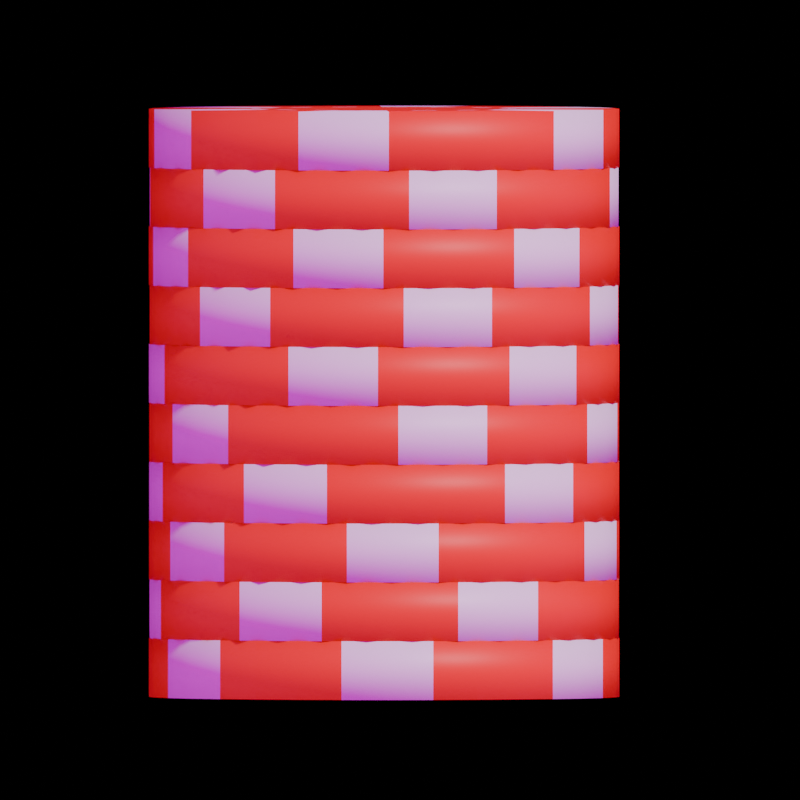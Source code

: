 # Source: Poker_Chip.blend  (saved by Blender 4.0.36; exported with 4.5.12 LTS)
import bpy
from mathutils import Matrix  # noqa: F401  (used for matrix-valued properties, if any)

bpy.ops.wm.read_factory_settings(use_empty=True)
scene = bpy.context.scene
scene.name = 'Scene'

# ---- collections
col_collection = bpy.data.collections.new('Collection'); scene.collection.children.link(col_collection)

# ---- images (referenced by path relative to the original .blend; pixels are not part of the script)
import os
ASSET_DIR = os.environ.get("B2B_ASSET_DIR", "")  # directory of the original .blend (textures are referenced by path, not embedded)
HERE = os.path.dirname(os.path.abspath(__file__))  # packed textures are extracted next to this script under _unpacked/

def load_image(name, relpath, width, height, colorspace="sRGB"):
    """Load a texture the original file referenced (path relative to the .blend, or extracted next to this script)."""
    p = next((c for c in (os.path.join(HERE, relpath), os.path.join(ASSET_DIR, relpath)) if relpath and os.path.exists(c)), "")
    if p:
        img = bpy.data.images.load(p, check_existing=True)
        img.name = name
    else:  # same state as the original file: an image datablock whose file is absent (Cycles renders it pink)
        img = bpy.data.images.new(name, width, height)
        img.source = "FILE"
        img.filepath = "//" + (relpath or name)
    img.colorspace_settings.name = colorspace
    return img
img_poker_chip_texture = load_image('Poker Chip Texture', 'Poker Chip Texture.png', 1024, 1024, 'sRGB')
img_resting_place_4k_exr = load_image('resting_place_4k.exr', 'resting_place_4k.exr', 1024, 1024, 'Linear Rec.709')

# ---- materials (node trees are filled in below, after node groups)
mat_pokerchipmain = bpy.data.materials.new('PokerChipMain')
mat_pokerchipmain.use_transparent_shadow = False
mat_pokerchipaccent = bpy.data.materials.new('PokerChipAccent')
mat_pokerchipaccent.use_transparent_shadow = False
mat_material_001 = bpy.data.materials.new('Material.001')
mat_material_001.use_transparent_shadow = False

# ---- material node trees
mat_pokerchipmain.use_nodes = True; mat_pokerchipmain.node_tree.nodes.clear()
_N = mat_pokerchipmain.node_tree.nodes; _L = mat_pokerchipmain.node_tree.links
n0 = _N.new('ShaderNodeBsdfPrincipled'); n0.name = 'Principled BSDF'; n0.location = (10, 300)
n0.inputs[0].default_value = (0.8002, 0.00346, 0.0, 1.0)
n0.inputs[3].default_value = 1.45
n1 = _N.new('ShaderNodeOutputMaterial'); n1.name = 'Material Output'; n1.location = (300, 300)
n2 = _N.new('ShaderNodeTexImage'); n2.name = 'Image Texture'; n2.location = (-425, 359)
n2.image = img_poker_chip_texture
_L.new(n0.outputs[0], n1.inputs[0])
n1.is_active_output = True
mat_pokerchipaccent.use_nodes = True; mat_pokerchipaccent.node_tree.nodes.clear()
_N = mat_pokerchipaccent.node_tree.nodes; _L = mat_pokerchipaccent.node_tree.links
n0 = _N.new('ShaderNodeBsdfPrincipled'); n0.name = 'Principled BSDF'; n0.location = (10, 300)
n0.inputs[3].default_value = 1.45
n1 = _N.new('ShaderNodeOutputMaterial'); n1.name = 'Material Output'; n1.location = (300, 300)
n2 = _N.new('ShaderNodeTexImage'); n2.name = 'Image Texture'; n2.location = (-546, 241)
n2.image = img_poker_chip_texture
_L.new(n0.outputs[0], n1.inputs[0])
n1.is_active_output = True
mat_material_001.use_nodes = True; mat_material_001.node_tree.nodes.clear()
_N = mat_material_001.node_tree.nodes; _L = mat_material_001.node_tree.links
n0 = _N.new('ShaderNodeOutputMaterial'); n0.name = 'Material Output'; n0.location = (300, 300)
n1 = _N.new('ShaderNodeEmission'); n1.name = 'Emission'; n1.location = (10, 300)
n1.inputs[0].default_value = (0.0, 0.0, 0.0, 1.0)
_L.new(n1.outputs[0], n0.inputs[0])
n0.is_active_output = True

# ---- world
world_world = bpy.data.worlds.new('World'); scene.world = world_world
world_world.use_nodes = True; world_world.node_tree.nodes.clear()
_N = world_world.node_tree.nodes; _L = world_world.node_tree.links
n0 = _N.new('ShaderNodeOutputWorld'); n0.name = 'World Output'; n0.location = (300, 300)
n1 = _N.new('ShaderNodeBackground'); n1.name = 'Background'; n1.location = (10, 300)
n2 = _N.new('ShaderNodeTexEnvironment'); n2.name = 'Environment Texture'; n2.location = (-385, 312)
n2.image = img_resting_place_4k_exr
_L.new(n1.outputs[0], n0.inputs[0])
_L.new(n2.outputs[0], n1.inputs[0])
n0.is_active_output = True
world_world.color = (0.05088, 0.05088, 0.05088)
world_world.use_sun_shadow = False
world_world.sun_shadow_jitter_overblur = 0.0

# ---- cameras
cam_camera = bpy.data.cameras.new('Camera')
cam_camera.type = 'ORTHO'
cam_camera.ortho_scale = 3.4

# ---- meshes
me_cylinder_001 = bpy.data.meshes.new('Cylinder.001')
me_cylinder_001.from_pydata([(-0.1034, -0.125, 0.5196), (2.181e-09, -0.125, 0.5298), (-0.2027, -0.125, 0.4894), (-0.2943, -0.125, 0.4405), (-0.3746, -0.125, 0.3746), (-0.4405, -0.125, 0.2943), (-0.4894, -0.125, 0.2027), (-0.5196, -0.125, 0.1034), (-0.5298, -0.125, -4.363e-09), (-0.5196, -0.125, -0.1034), (-0.4894, -0.125, -0.2027), (-0.4405, -0.125, -0.2943), (-0.3746, -0.125, -0.3746), (-0.2943, -0.125, -0.4405), (-0.2027, -0.125, -0.4894), (-0.1034, -0.125, -0.5196), (2.181e-09, -0.125, -0.5298), (0.1034, -0.125, -0.5196), (0.2027, -0.125, -0.4894), (0.2943, -0.125, -0.4405), (0.3746, -0.125, -0.3746), (0.4405, -0.125, -0.2943), (0.4894, -0.125, -0.2027), (0.5196, -0.125, -0.1034), (0.5298, -0.125, -4.363e-09), (0.5196, -0.125, 0.1034), (0.4894, -0.125, 0.2027), (0.4405, -0.125, 0.2943), (0.3746, -0.125, 0.3746), (0.2943, -0.125, 0.4405), (0.2027, -0.125, 0.4894), (0.1034, -0.125, 0.5196), (0.1169, -0.125, 0.5876), (0.2293, -0.125, 0.5535), (0.3328, -0.125, 0.4981), (0.4236, -0.125, 0.4236), (0.4981, -0.125, 0.3328), (0.5535, -0.125, 0.2293), (0.5876, -0.125, 0.1169), (0.5991, -0.125, -4.695e-09), (0.5876, -0.125, -0.1169), (0.5535, -0.125, -0.2293), (0.4981, -0.125, -0.3328), (0.4236, -0.125, -0.4236), (0.3328, -0.125, -0.4981), (0.2293, -0.125, -0.5535), (0.1169, -0.125, -0.5876), (2.642e-09, -0.125, -0.5991), (-0.1169, -0.125, -0.5876), (-0.2293, -0.125, -0.5535), (-0.3328, -0.125, -0.4981), (-0.4236, -0.125, -0.4236), (-0.4981, -0.125, -0.3328), (-0.5535, -0.125, -0.2293), (-0.5876, -0.125, -0.1169), (-0.5991, -0.125, -4.695e-09), (-0.5876, -0.125, 0.1169), (-0.5535, -0.125, 0.2293), (-0.4981, -0.125, 0.3328), (-0.4236, -0.125, 0.4236), (-0.3328, -0.125, 0.4981), (-0.2293, -0.125, 0.5535), (2.642e-09, -0.125, 0.5991), (-0.1169, -0.125, 0.5876), (0.1951, -0.125, 0.9808), (0.3827, -0.125, 0.9239), (0.5556, -0.125, 0.8315), (0.7071, -0.125, 0.7071), (0.8315, -0.125, 0.5556), (0.9239, -0.125, 0.3827), (0.9808, -0.125, 0.1951), (1.0, -0.125, -1.067e-08), (0.9808, -0.125, -0.1951), (0.9239, -0.125, -0.3827), (0.8315, -0.125, -0.5556), (0.7071, -0.125, -0.7071), (0.5556, -0.125, -0.8315), (0.3827, -0.125, -0.9239), (0.1951, -0.125, -0.9808), (-2.212e-09, -0.125, -1.0), (-0.1951, -0.125, -0.9808), (-0.3827, -0.125, -0.9239), (-0.5556, -0.125, -0.8315), (-0.7071, -0.125, -0.7071), (-0.8315, -0.125, -0.5556), (-0.9239, -0.125, -0.3827), (-0.9808, -0.125, -0.1951), (-1.0, -0.125, -1.067e-08), (-0.9808, -0.125, 0.1951), (-0.9239, -0.125, 0.3827), (-0.8315, -0.125, 0.5556), (-0.7071, -0.125, 0.7071), (-0.5556, -0.125, 0.8315), (-0.3827, -0.125, 0.9239), (-2.212e-09, -0.125, 1.0), (-0.1951, -0.125, 0.9808), (-0.1107, -0.125, -0.5566), (0.1107, -0.125, -0.5566), (2.337e-09, -0.125, -0.5675), (0.2172, -0.125, -0.5243), (-0.5675, -0.125, -4.51e-09), (0.4719, -0.125, -0.3153), (2.337e-09, -0.125, 0.5675), (0.5566, -0.125, -0.1107), (0.5243, -0.125, -0.2172), (-0.5243, -0.125, -0.2172), (-0.5566, -0.125, -0.1107), (0.5566, -0.125, 0.1107), (0.5675, -0.125, -4.51e-09), (0.4719, -0.125, 0.3153), (0.5243, -0.125, 0.2172), (-0.1107, -0.125, 0.5566), (-0.4013, -0.125, -0.4013), (-0.4719, -0.125, -0.3153), (0.4013, -0.125, 0.4013), (-0.2172, -0.125, 0.5243), (0.3153, -0.125, 0.4719), (0.1107, -0.125, 0.5566), (0.2172, -0.125, 0.5243), (-0.4719, -0.125, 0.3153), (-0.2172, -0.125, -0.5243), (-0.3153, -0.125, -0.4719), (-0.4013, -0.125, 0.4013), (-0.3153, -0.125, 0.4719), (-0.5566, -0.125, 0.1107), (-0.5243, -0.125, 0.2172), (0.4013, -0.125, -0.4013), (0.3153, -0.125, -0.4719), (-0.1034, 0.125, 0.5196), (2.181e-09, 0.125, 0.5298), (-0.2027, 0.125, 0.4894), (-0.2943, 0.125, 0.4405), (-0.3746, 0.125, 0.3746), (-0.4405, 0.125, 0.2943), (-0.4894, 0.125, 0.2027), (-0.5196, 0.125, 0.1034), (-0.5298, 0.125, 6.565e-09), (-0.5196, 0.125, -0.1034), (-0.4894, 0.125, -0.2027), (-0.4405, 0.125, -0.2943), (-0.3746, 0.125, -0.3746), (-0.2943, 0.125, -0.4405), (-0.2027, 0.125, -0.4894), (-0.1034, 0.125, -0.5196), (2.181e-09, 0.125, -0.5298), (0.1034, 0.125, -0.5196), (0.2027, 0.125, -0.4894), (0.2943, 0.125, -0.4405), (0.3746, 0.125, -0.3746), (0.4405, 0.125, -0.2943), (0.4894, 0.125, -0.2027), (0.5196, 0.125, -0.1034), (0.5298, 0.125, 6.565e-09), (0.5196, 0.125, 0.1034), (0.4894, 0.125, 0.2027), (0.4405, 0.125, 0.2943), (0.3746, 0.125, 0.3746), (0.2943, 0.125, 0.4405), (0.2027, 0.125, 0.4894), (0.1034, 0.125, 0.5196), (0.1169, 0.125, 0.5876), (0.2293, 0.125, 0.5535), (0.3328, 0.125, 0.4981), (0.4236, 0.125, 0.4236), (0.4981, 0.125, 0.3328), (0.5535, 0.125, 0.2293), (0.5876, 0.125, 0.1169), (0.5991, 0.125, 6.232e-09), (0.5876, 0.125, -0.1169), (0.5535, 0.125, -0.2293), (0.4981, 0.125, -0.3328), (0.4236, 0.125, -0.4236), (0.3328, 0.125, -0.4981), (0.2293, 0.125, -0.5535), (0.1169, 0.125, -0.5876), (2.642e-09, 0.125, -0.5991), (-0.1169, 0.125, -0.5876), (-0.2293, 0.125, -0.5535), (-0.3328, 0.125, -0.4981), (-0.4236, 0.125, -0.4236), (-0.4981, 0.125, -0.3328), (-0.5535, 0.125, -0.2293), (-0.5876, 0.125, -0.1169), (-0.5991, 0.125, 6.232e-09), (-0.5876, 0.125, 0.1169), (-0.5535, 0.125, 0.2293), (-0.4981, 0.125, 0.3328), (-0.4236, 0.125, 0.4236), (-0.3328, 0.125, 0.4981), (-0.2293, 0.125, 0.5535), (2.642e-09, 0.125, 0.5991), (-0.1169, 0.125, 0.5876), (0.1951, 0.125, 0.9808), (0.3827, 0.125, 0.9239), (0.5556, 0.125, 0.8315), (0.7071, 0.125, 0.7071), (0.8315, 0.125, 0.5556), (0.9239, 0.125, 0.3827), (0.9808, 0.125, 0.1951), (1.0, 0.125, 2.581e-10), (0.9808, 0.125, -0.1951), (0.9239, 0.125, -0.3827), (0.8315, 0.125, -0.5556), (0.7071, 0.125, -0.7071), (0.5556, 0.125, -0.8315), (0.3827, 0.125, -0.9239), (0.1951, 0.125, -0.9808), (-2.212e-09, 0.125, -1.0), (-0.1951, 0.125, -0.9808), (-0.3827, 0.125, -0.9239), (-0.5556, 0.125, -0.8315), (-0.7071, 0.125, -0.7071), (-0.8315, 0.125, -0.5556), (-0.9239, 0.125, -0.3827), (-0.9808, 0.125, -0.1951), (-1.0, 0.125, 2.581e-10), (-0.9808, 0.125, 0.1951), (-0.9239, 0.125, 0.3827), (-0.8315, 0.125, 0.5556), (-0.7071, 0.125, 0.7071), (-0.5556, 0.125, 0.8315), (-0.3827, 0.125, 0.9239), (-2.212e-09, 0.125, 1.0), (-0.1951, 0.125, 0.9808), (-0.1107, 0.125, -0.5566), (0.1107, 0.125, -0.5566), (2.337e-09, 0.125, -0.5675), (0.2172, 0.125, -0.5243), (-0.5675, 0.125, 6.417e-09), (0.4719, 0.125, -0.3153), (2.337e-09, 0.125, 0.5675), (0.5566, 0.125, -0.1107), (0.5243, 0.125, -0.2172), (-0.5243, 0.125, -0.2172), (-0.5566, 0.125, -0.1107), (0.5566, 0.125, 0.1107), (0.5675, 0.125, 6.417e-09), (0.4719, 0.125, 0.3153), (0.5243, 0.125, 0.2172), (-0.1107, 0.125, 0.5566), (-0.4013, 0.125, -0.4013), (-0.4719, 0.125, -0.3153), (0.4013, 0.125, 0.4013), (-0.2172, 0.125, 0.5243), (0.3153, 0.125, 0.4719), (0.1107, 0.125, 0.5566), (0.2172, 0.125, 0.5243), (-0.4719, 0.125, 0.3153), (-0.2172, 0.125, -0.5243), (-0.3153, 0.125, -0.4719), (-0.4013, 0.125, 0.4013), (-0.3153, 0.125, 0.4719), (-0.5566, 0.125, 0.1107), (-0.5243, 0.125, 0.2172), (0.4013, 0.125, -0.4013), (0.3153, 0.125, -0.4719)], [], [(106, 9, 8, 100), (99, 18, 17, 97), (102, 1, 31, 117), (113, 11, 10, 105), (104, 22, 21, 101), (98, 16, 15, 96), (125, 6, 5, 119), (121, 13, 12, 112), (96, 15, 14, 120), (108, 24, 23, 103), (97, 17, 16, 98), (127, 19, 18, 99), (110, 26, 25, 107), (100, 8, 7, 124), (101, 21, 20, 126), (111, 0, 1, 102), (103, 23, 22, 104), (87, 86, 54, 55), (91, 90, 58, 59), (69, 68, 36, 37), (78, 77, 45, 46), (83, 82, 50, 51), (65, 64, 32, 33), (70, 69, 37, 38), (92, 91, 59, 60), (84, 83, 51, 52), (79, 78, 46, 47), (71, 70, 38, 39), (66, 65, 33, 34), (85, 84, 52, 53), (93, 92, 60, 61), (74, 73, 41, 42), (72, 71, 39, 40), (80, 79, 47, 48), (75, 74, 42, 43), (86, 85, 53, 54), (67, 66, 34, 35), (89, 88, 56, 57), (73, 72, 40, 41), (95, 93, 61, 63), (76, 75, 43, 44), (88, 87, 55, 56), (81, 80, 48, 49), (90, 89, 57, 58), (68, 67, 35, 36), (77, 76, 44, 45), (94, 95, 63, 62), (64, 94, 62, 32), (82, 81, 49, 50), (105, 10, 9, 106), (107, 25, 24, 108), (114, 28, 27, 109), (109, 27, 26, 110), (115, 2, 0, 111), (112, 12, 11, 113), (116, 29, 28, 114), (123, 3, 2, 115), (118, 30, 29, 116), (117, 31, 30, 118), (119, 5, 4, 122), (120, 14, 13, 121), (122, 4, 3, 123), (124, 7, 6, 125), (1, 0, 2, 3, 4, 5, 6, 7, 8, 9, 10, 11, 12, 13, 14, 15, 16, 17, 18, 19, 20, 21, 22, 23, 24, 25, 26, 27, 28, 29, 30, 31), (126, 20, 19, 127), (43, 126, 127, 44), (56, 124, 125, 57), (59, 122, 123, 60), (49, 120, 121, 50), (58, 119, 122, 59), (32, 117, 118, 33), (33, 118, 116, 34), (60, 123, 115, 61), (34, 116, 114, 35), (51, 112, 113, 52), (61, 115, 111, 63), (36, 109, 110, 37), (35, 114, 109, 36), (38, 107, 108, 39), (53, 105, 106, 54), (40, 103, 104, 41), (63, 111, 102, 62), (42, 101, 126, 43), (55, 100, 124, 56), (37, 110, 107, 38), (44, 127, 99, 45), (46, 97, 98, 47), (39, 108, 103, 40), (48, 96, 120, 49), (50, 121, 112, 51), (57, 125, 119, 58), (47, 98, 96, 48), (41, 104, 101, 42), (52, 113, 105, 53), (62, 102, 117, 32), (45, 99, 97, 46), (54, 106, 100, 55), (234, 228, 136, 137), (227, 225, 145, 146), (230, 245, 159, 129), (241, 233, 138, 139), (232, 229, 149, 150), (226, 224, 143, 144), (253, 247, 133, 134), (249, 240, 140, 141), (224, 248, 142, 143), (236, 231, 151, 152), (225, 226, 144, 145), (255, 227, 146, 147), (238, 235, 153, 154), (228, 252, 135, 136), (229, 254, 148, 149), (239, 230, 129, 128), (231, 232, 150, 151), (215, 183, 182, 214), (219, 187, 186, 218), (197, 165, 164, 196), (206, 174, 173, 205), (211, 179, 178, 210), (193, 161, 160, 192), (198, 166, 165, 197), (220, 188, 187, 219), (212, 180, 179, 211), (207, 175, 174, 206), (199, 167, 166, 198), (194, 162, 161, 193), (213, 181, 180, 212), (221, 189, 188, 220), (202, 170, 169, 201), (200, 168, 167, 199), (208, 176, 175, 207), (203, 171, 170, 202), (214, 182, 181, 213), (195, 163, 162, 194), (217, 185, 184, 216), (201, 169, 168, 200), (223, 191, 189, 221), (204, 172, 171, 203), (216, 184, 183, 215), (209, 177, 176, 208), (218, 186, 185, 217), (196, 164, 163, 195), (205, 173, 172, 204), (222, 190, 191, 223), (192, 160, 190, 222), (210, 178, 177, 209), (233, 234, 137, 138), (235, 236, 152, 153), (242, 237, 155, 156), (237, 238, 154, 155), (243, 239, 128, 130), (240, 241, 139, 140), (244, 242, 156, 157), (251, 243, 130, 131), (246, 244, 157, 158), (245, 246, 158, 159), (247, 250, 132, 133), (248, 249, 141, 142), (250, 251, 131, 132), (252, 253, 134, 135), (129, 159, 158, 157, 156, 155, 154, 153, 152, 151, 150, 149, 148, 147, 146, 145, 144, 143, 142, 141, 140, 139, 138, 137, 136, 135, 134, 133, 132, 131, 130, 128), (254, 255, 147, 148), (171, 172, 255, 254), (184, 185, 253, 252), (187, 188, 251, 250), (177, 178, 249, 248), (186, 187, 250, 247), (160, 161, 246, 245), (161, 162, 244, 246), (188, 189, 243, 251), (162, 163, 242, 244), (179, 180, 241, 240), (189, 191, 239, 243), (164, 165, 238, 237), (163, 164, 237, 242), (166, 167, 236, 235), (181, 182, 234, 233), (168, 169, 232, 231), (191, 190, 230, 239), (170, 171, 254, 229), (183, 184, 252, 228), (165, 166, 235, 238), (172, 173, 227, 255), (174, 175, 226, 225), (167, 168, 231, 236), (176, 177, 248, 224), (178, 179, 240, 249), (185, 186, 247, 253), (175, 176, 224, 226), (169, 170, 229, 232), (180, 181, 233, 241), (190, 160, 245, 230), (173, 174, 225, 227), (182, 183, 228, 234), (75, 203, 202, 74), (89, 217, 216, 88), (76, 204, 203, 75), (90, 218, 217, 89), (77, 205, 204, 76), (91, 219, 218, 90), (78, 206, 205, 77), (64, 192, 222, 94), (92, 220, 219, 91), (79, 207, 206, 78), (65, 193, 192, 64), (93, 221, 220, 92), (80, 208, 207, 79), (67, 195, 194, 66), (95, 223, 221, 93), (81, 209, 208, 80), (68, 196, 195, 67), (94, 222, 223, 95), (82, 210, 209, 81), (69, 197, 196, 68), (66, 194, 193, 65), (83, 211, 210, 82), (70, 198, 197, 69), (84, 212, 211, 83), (71, 199, 198, 70), (85, 213, 212, 84), (72, 200, 199, 71), (86, 214, 213, 85), (73, 201, 200, 72), (87, 215, 214, 86), (74, 202, 201, 73), (88, 216, 215, 87)])
me_cylinder_001.polygons.foreach_set('use_smooth', [True] * 226)
me_cylinder_001.polygons.foreach_set('material_index', [1, 0, 0, 1, 0, 0, 0, 1, 1, 0, 1, 1, 0, 0, 1, 1, 1, 0, 1, 1, 0, 0, 0, 0, 0, 1, 1, 0, 0, 1, 0, 1, 0, 1, 1, 0, 0, 0, 0, 0, 0, 0, 0, 1, 1, 0, 1, 1, 0, 0, 1, 0, 1, 0, 0, 1, 1, 0, 1, 1, 0, 0, 1, 0, 0, 0, 0, 0, 0, 0, 0, 0, 0, 0, 0, 0, 0, 0, 0, 0, 0, 0, 0, 0, 0, 0, 0, 0, 0, 0, 0, 0, 0, 0, 0, 0, 0, 1, 0, 0, 1, 0, 0, 0, 1, 1, 0, 1, 1, 0, 0, 1, 1, 1, 0, 1, 1, 0, 0, 0, 0, 0, 1, 1, 0, 0, 1, 0, 1, 0, 1, 1, 0, 0, 0, 0, 0, 0, 0, 0, 1, 1, 0, 1, 1, 0, 0, 1, 0, 1, 0, 0, 1, 1, 0, 1, 1, 0, 0, 1, 0, 0, 0, 0, 0, 0, 0, 0, 0, 0, 0, 0, 0, 0, 0, 0, 0, 0, 0, 0, 0, 0, 0, 0, 0, 0, 0, 0, 0, 0, 0, 0, 0, 0, 1, 0, 0, 1, 0, 1, 0, 1, 0, 1, 0, 0, 1, 0, 0, 0, 1, 1, 0, 1, 0, 0, 0, 1, 0, 1, 0, 0, 0, 0, 1, 0])
_uv = me_cylinder_001.uv_layers.new(name='UVMap')
_uv.uv.foreach_set('vector', [0.7246, 0.6473, 0.7255, 0.6563, 0.7012, 0.6612, 0.6985, 0.6525, 0.873, 0.7957, 0.864, 0.7948, 0.864, 0.7699, 0.873, 0.7691, 0.6081, 0.8217, 0.6167, 0.8191, 0.6262, 0.8421, 0.6183, 0.8463, 0.7773, 0.6525, 0.7747, 0.6612, 0.7503, 0.6563, 0.7512, 0.6473, 0.824, 0.8872, 0.8183, 0.8803, 0.8358, 0.8627, 0.8428, 0.8684, 0.8678, 0.743, 0.8591, 0.7456, 0.8496, 0.7226, 0.8576, 0.7184, 0.6518, 0.6775, 0.6576, 0.6844, 0.64, 0.702, 0.633, 0.6963, 0.824, 0.6775, 0.8183, 0.6844, 0.7976, 0.6707, 0.8019, 0.6627, 0.8576, 0.7184, 0.8496, 0.7226, 0.8358, 0.702, 0.8428, 0.6963, 0.7773, 0.9122, 0.7747, 0.9036, 0.7976, 0.8941, 0.8019, 0.902, 0.873, 0.7691, 0.864, 0.7699, 0.8591, 0.7456, 0.8678, 0.743, 0.8678, 0.8217, 0.8591, 0.8191, 0.864, 0.7948, 0.873, 0.7957, 0.7246, 0.9174, 0.7255, 0.9084, 0.7503, 0.9084, 0.7512, 0.9174, 0.6985, 0.6525, 0.7012, 0.6612, 0.6782, 0.6707, 0.674, 0.6627, 0.8428, 0.8684, 0.8358, 0.8627, 0.8496, 0.8421, 0.8576, 0.8463, 0.6029, 0.7957, 0.6119, 0.7948, 0.6167, 0.8191, 0.6081, 0.8217, 0.8019, 0.902, 0.7976, 0.8941, 0.8183, 0.8803, 0.824, 0.8872, 0.2614, 1.125e-08, 0.2145, 7.19e-09, 0.2239, 0.09539, 0.252, 0.09539, 0.4227, 0.08626, 0.3896, 0.05312, 0.3288, 0.1272, 0.3486, 0.1471, 0.3073, 0.4667, 0.3506, 0.4488, 0.3054, 0.3642, 0.2795, 0.375, 1.481e-08, 0.2614, 0.009143, 0.3073, 0.1009, 0.2795, 0.09539, 0.252, 0.08626, 0.05312, 0.05312, 0.08626, 0.1272, 0.1471, 0.1471, 0.1272, 0.4488, 0.3506, 0.4667, 0.3073, 0.375, 0.2795, 0.3642, 0.3054, 0.2614, 0.4759, 0.3073, 0.4667, 0.2795, 0.375, 0.252, 0.3805, 0.4488, 0.1252, 0.4227, 0.08626, 0.3486, 0.1471, 0.3642, 0.1704, 0.1252, 0.02708, 0.08626, 0.05312, 0.1471, 0.1272, 0.1704, 0.1116, 1.886e-08, 0.2145, 1.481e-08, 0.2614, 0.09539, 0.252, 0.09539, 0.2239, 0.2145, 0.4759, 0.2614, 0.4759, 0.252, 0.3805, 0.2239, 0.3805, 0.4227, 0.3896, 0.4488, 0.3506, 0.3642, 0.3054, 0.3486, 0.3288, 0.1685, 0.009143, 0.1252, 0.02708, 0.1704, 0.1116, 0.1964, 0.1009, 0.4667, 0.1685, 0.4488, 0.1252, 0.3642, 0.1704, 0.375, 0.1964, 0.08626, 0.4227, 0.1252, 0.4488, 0.1704, 0.3642, 0.1471, 0.3486, 0.1685, 0.4667, 0.2145, 0.4759, 0.2239, 0.3805, 0.1964, 0.375, 0.009143, 0.1685, 1.886e-08, 0.2145, 0.09539, 0.2239, 0.1009, 0.1964, 0.05312, 0.3896, 0.08626, 0.4227, 0.1471, 0.3486, 0.1272, 0.3288, 0.2145, 7.19e-09, 0.1685, 0.009143, 0.1964, 0.1009, 0.2239, 0.09539, 0.3896, 0.4227, 0.4227, 0.3896, 0.3486, 0.3288, 0.3288, 0.3486, 0.3506, 0.02708, 0.3073, 0.009143, 0.2795, 0.1009, 0.3054, 0.1116, 0.1252, 0.4488, 0.1685, 0.4667, 0.1964, 0.375, 0.1704, 0.3642, 0.4759, 0.2145, 0.4667, 0.1685, 0.375, 0.1964, 0.3805, 0.2239, 0.02708, 0.3506, 0.05312, 0.3896, 0.1272, 0.3288, 0.1116, 0.3054, 0.3073, 0.009143, 0.2614, 1.125e-08, 0.252, 0.09539, 0.2795, 0.1009, 0.02708, 0.1252, 0.009143, 0.1685, 0.1009, 0.1964, 0.1116, 0.1704, 0.3896, 0.05312, 0.3506, 0.02708, 0.3054, 0.1116, 0.3288, 0.1272, 0.3506, 0.4488, 0.3896, 0.4227, 0.3288, 0.3486, 0.3054, 0.3642, 0.009143, 0.3073, 0.02708, 0.3506, 0.1116, 0.3054, 0.1009, 0.2795, 0.4759, 0.2614, 0.4759, 0.2145, 0.3805, 0.2239, 0.3805, 0.252, 0.4667, 0.3073, 0.4759, 0.2614, 0.3805, 0.252, 0.375, 0.2795, 0.05312, 0.08626, 0.02708, 0.1252, 0.1116, 0.1704, 0.1272, 0.1471, 0.7512, 0.6473, 0.7503, 0.6563, 0.7255, 0.6563, 0.7246, 0.6473, 0.7512, 0.9174, 0.7503, 0.9084, 0.7747, 0.9036, 0.7773, 0.9122, 0.674, 0.902, 0.6782, 0.8941, 0.7012, 0.9036, 0.6985, 0.9122, 0.6985, 0.9122, 0.7012, 0.9036, 0.7255, 0.9084, 0.7246, 0.9174, 0.6029, 0.7691, 0.6119, 0.7699, 0.6119, 0.7948, 0.6029, 0.7957, 0.8019, 0.6627, 0.7976, 0.6707, 0.7747, 0.6612, 0.7773, 0.6525, 0.6518, 0.8872, 0.6576, 0.8803, 0.6782, 0.8941, 0.674, 0.902, 0.6081, 0.743, 0.6167, 0.7456, 0.6119, 0.7699, 0.6029, 0.7691, 0.633, 0.8684, 0.64, 0.8627, 0.6576, 0.8803, 0.6518, 0.8872, 0.6183, 0.8463, 0.6262, 0.8421, 0.64, 0.8627, 0.633, 0.8684, 0.633, 0.6963, 0.64, 0.702, 0.6262, 0.7226, 0.6183, 0.7184, 0.8428, 0.6963, 0.8358, 0.702, 0.8183, 0.6844, 0.824, 0.6775, 0.6183, 0.7184, 0.6262, 0.7226, 0.6167, 0.7456, 0.6081, 0.743, 0.674, 0.6627, 0.6782, 0.6707, 0.6576, 0.6844, 0.6518, 0.6775, 0.6167, 0.8191, 0.6119, 0.7948, 0.6119, 0.7699, 0.6167, 0.7456, 0.6262, 0.7226, 0.64, 0.702, 0.6576, 0.6844, 0.6782, 0.6707, 0.7012, 0.6612, 0.7255, 0.6563, 0.7503, 0.6563, 0.7747, 0.6612, 0.7976, 0.6707, 0.8183, 0.6844, 0.8358, 0.702, 0.8496, 0.7226, 0.8591, 0.7456, 0.864, 0.7699, 0.864, 0.7948, 0.8591, 0.8191, 0.8496, 0.8421, 0.8358, 0.8627, 0.8183, 0.8803, 0.7976, 0.8941, 0.7747, 0.9036, 0.7503, 0.9084, 0.7255, 0.9084, 0.7012, 0.9036, 0.6782, 0.8941, 0.6576, 0.8803, 0.64, 0.8627, 0.6262, 0.8421, 0.8576, 0.8463, 0.8496, 0.8421, 0.8591, 0.8191, 0.8678, 0.8217, 0.8642, 0.8499, 0.8576, 0.8463, 0.8678, 0.8217, 0.875, 0.8239, 0.6704, 0.656, 0.674, 0.6627, 0.6518, 0.6775, 0.6471, 0.6716, 0.6116, 0.7148, 0.6183, 0.7184, 0.6081, 0.743, 0.6009, 0.7408, 0.8486, 0.6915, 0.8428, 0.6963, 0.824, 0.6775, 0.8288, 0.6716, 0.6272, 0.6915, 0.633, 0.6963, 0.6183, 0.7184, 0.6116, 0.7148, 0.6116, 0.8499, 0.6183, 0.8463, 0.633, 0.8684, 0.6272, 0.8732, 0.6272, 0.8732, 0.633, 0.8684, 0.6518, 0.8872, 0.6471, 0.8931, 0.6009, 0.7408, 0.6081, 0.743, 0.6029, 0.7691, 0.5954, 0.7683, 0.6471, 0.8931, 0.6518, 0.8872, 0.674, 0.902, 0.6704, 0.9087, 0.8054, 0.656, 0.8019, 0.6627, 0.7773, 0.6525, 0.7795, 0.6453, 0.5954, 0.7683, 0.6029, 0.7691, 0.6029, 0.7957, 0.5954, 0.7964, 0.6964, 0.9194, 0.6985, 0.9122, 0.7246, 0.9174, 0.7239, 0.9249, 0.6704, 0.9087, 0.674, 0.902, 0.6985, 0.9122, 0.6964, 0.9194, 0.752, 0.9249, 0.7512, 0.9174, 0.7773, 0.9122, 0.7795, 0.9194, 0.752, 0.6398, 0.7512, 0.6473, 0.7246, 0.6473, 0.7239, 0.6398, 0.8054, 0.9087, 0.8019, 0.902, 0.824, 0.8872, 0.8288, 0.8931, 0.5954, 0.7964, 0.6029, 0.7957, 0.6081, 0.8217, 0.6009, 0.8239, 0.8486, 0.8732, 0.8428, 0.8684, 0.8576, 0.8463, 0.8642, 0.8499, 0.6964, 0.6453, 0.6985, 0.6525, 0.674, 0.6627, 0.6704, 0.656, 0.7239, 0.9249, 0.7246, 0.9174, 0.7512, 0.9174, 0.752, 0.9249, 0.875, 0.8239, 0.8678, 0.8217, 0.873, 0.7957, 0.8805, 0.7964, 0.8805, 0.7683, 0.873, 0.7691, 0.8678, 0.743, 0.875, 0.7408, 0.7795, 0.9194, 0.7773, 0.9122, 0.8019, 0.902, 0.8054, 0.9087, 0.8642, 0.7148, 0.8576, 0.7184, 0.8428, 0.6963, 0.8486, 0.6915, 0.8288, 0.6716, 0.824, 0.6775, 0.8019, 0.6627, 0.8054, 0.656, 0.6471, 0.6716, 0.6518, 0.6775, 0.633, 0.6963, 0.6272, 0.6915, 0.875, 0.7408, 0.8678, 0.743, 0.8576, 0.7184, 0.8642, 0.7148, 0.8288, 0.8931, 0.824, 0.8872, 0.8428, 0.8684, 0.8486, 0.8732, 0.7795, 0.6453, 0.7773, 0.6525, 0.7512, 0.6473, 0.752, 0.6398, 0.6009, 0.8239, 0.6081, 0.8217, 0.6183, 0.8463, 0.6116, 0.8499, 0.8805, 0.7964, 0.873, 0.7957, 0.873, 0.7691, 0.8805, 0.7683, 0.7239, 0.6398, 0.7246, 0.6473, 0.6985, 0.6525, 0.6964, 0.6453, 0.9771, 0.07857, 0.9873, 0.1031, 0.9787, 0.1058, 0.9692, 0.08283, 0.7714, 0.03765, 0.7935, 0.02287, 0.7978, 0.03083, 0.7771, 0.04463, 0.8969, 0.2724, 0.8708, 0.2776, 0.8699, 0.2686, 0.8942, 0.2637, 0.9435, 0.03765, 0.9624, 0.05646, 0.9554, 0.06218, 0.9378, 0.04463, 0.7224, 0.1292, 0.7276, 0.1031, 0.7363, 0.1058, 0.7314, 0.1301, 0.8181, 0.01269, 0.8442, 0.007503, 0.8451, 0.01649, 0.8207, 0.02133, 0.9925, 0.1558, 0.9873, 0.1819, 0.9787, 0.1793, 0.9835, 0.1549, 0.8969, 0.01269, 0.9214, 0.02287, 0.9172, 0.03083, 0.8942, 0.02133, 0.8442, 0.007503, 0.8708, 0.007503, 0.8699, 0.01649, 0.8451, 0.01649, 0.7276, 0.1819, 0.7224, 0.1558, 0.7314, 0.1549, 0.7363, 0.1793, 0.7935, 0.02287, 0.8181, 0.01269, 0.8207, 0.02133, 0.7978, 0.03083, 0.7526, 0.05646, 0.7714, 0.03765, 0.7771, 0.04463, 0.7596, 0.06218, 0.7526, 0.2286, 0.7378, 0.2065, 0.7458, 0.2022, 0.7596, 0.2229, 0.9873, 0.1031, 0.9925, 0.1292, 0.9835, 0.1301, 0.9787, 0.1058, 0.7276, 0.1031, 0.7378, 0.07857, 0.7458, 0.08283, 0.7363, 0.1058, 0.9214, 0.2622, 0.8969, 0.2724, 0.8942, 0.2637, 0.9172, 0.2542, 0.7224, 0.1558, 0.7224, 0.1292, 0.7314, 0.1301, 0.7314, 0.1549, 0.2145, 0.9517, 0.2239, 0.8563, 0.1964, 0.8508, 0.1685, 0.9426, 0.3896, 0.8986, 0.3288, 0.8245, 0.3054, 0.8401, 0.3506, 0.9246, 0.3506, 0.5029, 0.3054, 0.5875, 0.3288, 0.6031, 0.3896, 0.529, 0.009143, 0.6444, 0.1009, 0.6722, 0.1116, 0.6463, 0.02708, 0.6011, 0.05312, 0.8655, 0.1272, 0.8046, 0.1116, 0.7813, 0.02708, 0.8265, 0.4667, 0.6444, 0.375, 0.6722, 0.3805, 0.6997, 0.4759, 0.6903, 0.3073, 0.485, 0.2795, 0.5767, 0.3054, 0.5875, 0.3506, 0.5029, 0.4227, 0.8655, 0.3486, 0.8046, 0.3288, 0.8245, 0.3896, 0.8986, 0.08626, 0.8986, 0.1471, 0.8245, 0.1272, 0.8046, 0.05312, 0.8655, 9.508e-09, 0.6903, 0.09539, 0.6997, 0.1009, 0.6722, 0.009143, 0.6444, 0.2614, 0.4759, 0.252, 0.5712, 0.2795, 0.5767, 0.3073, 0.485, 0.4488, 0.6011, 0.3642, 0.6463, 0.375, 0.6722, 0.4667, 0.6444, 0.1252, 0.9246, 0.1704, 0.8401, 0.1471, 0.8245, 0.08626, 0.8986, 0.4488, 0.8265, 0.3642, 0.7813, 0.3486, 0.8046, 0.4227, 0.8655, 0.1252, 0.5029, 0.1704, 0.5875, 0.1964, 0.5767, 0.1685, 0.485, 0.2145, 0.4759, 0.2239, 0.5712, 0.252, 0.5712, 0.2614, 0.4759, 5.453e-09, 0.7372, 0.09539, 0.7278, 0.09539, 0.6997, 9.508e-09, 0.6903, 0.08626, 0.529, 0.1471, 0.6031, 0.1704, 0.5875, 0.1252, 0.5029, 0.1685, 0.9426, 0.1964, 0.8508, 0.1704, 0.8401, 0.1252, 0.9246, 0.4227, 0.5621, 0.3486, 0.6229, 0.3642, 0.6463, 0.4488, 0.6011, 0.3073, 0.9426, 0.2795, 0.8508, 0.252, 0.8563, 0.2614, 0.9517, 0.1685, 0.485, 0.1964, 0.5767, 0.2239, 0.5712, 0.2145, 0.4759, 0.4667, 0.7832, 0.375, 0.7554, 0.3642, 0.7813, 0.4488, 0.8265, 0.05312, 0.5621, 0.1272, 0.6229, 0.1471, 0.6031, 0.08626, 0.529, 0.2614, 0.9517, 0.252, 0.8563, 0.2239, 0.8563, 0.2145, 0.9517, 0.009143, 0.7832, 0.1009, 0.7554, 0.09539, 0.7278, 5.453e-09, 0.7372, 0.3506, 0.9246, 0.3054, 0.8401, 0.2795, 0.8508, 0.3073, 0.9426, 0.3896, 0.529, 0.3288, 0.6031, 0.3486, 0.6229, 0.4227, 0.5621, 0.02708, 0.6011, 0.1116, 0.6463, 0.1272, 0.6229, 0.05312, 0.5621, 0.4759, 0.7372, 0.3805, 0.7278, 0.375, 0.7554, 0.4667, 0.7832, 0.4759, 0.6903, 0.3805, 0.6997, 0.3805, 0.7278, 0.4759, 0.7372, 0.02708, 0.8265, 0.1116, 0.7813, 0.1009, 0.7554, 0.009143, 0.7832, 0.9624, 0.05646, 0.9771, 0.07857, 0.9692, 0.08283, 0.9554, 0.06218, 0.7378, 0.2065, 0.7276, 0.1819, 0.7363, 0.1793, 0.7458, 0.2022, 0.7935, 0.2622, 0.7714, 0.2474, 0.7771, 0.2404, 0.7978, 0.2542, 0.7714, 0.2474, 0.7526, 0.2286, 0.7596, 0.2229, 0.7771, 0.2404, 0.9435, 0.2474, 0.9214, 0.2622, 0.9172, 0.2542, 0.9378, 0.2404, 0.9214, 0.02287, 0.9435, 0.03765, 0.9378, 0.04463, 0.9172, 0.03083, 0.8181, 0.2724, 0.7935, 0.2622, 0.7978, 0.2542, 0.8207, 0.2637, 0.9624, 0.2286, 0.9435, 0.2474, 0.9378, 0.2404, 0.9554, 0.2229, 0.8442, 0.2776, 0.8181, 0.2724, 0.8207, 0.2637, 0.8451, 0.2686, 0.8708, 0.2776, 0.8442, 0.2776, 0.8451, 0.2686, 0.8699, 0.2686, 0.9873, 0.1819, 0.9771, 0.2065, 0.9692, 0.2022, 0.9787, 0.1793, 0.8708, 0.007503, 0.8969, 0.01269, 0.8942, 0.02133, 0.8699, 0.01649, 0.9771, 0.2065, 0.9624, 0.2286, 0.9554, 0.2229, 0.9692, 0.2022, 0.9925, 0.1292, 0.9925, 0.1558, 0.9835, 0.1549, 0.9835, 0.1301, 0.8942, 0.2637, 0.8699, 0.2686, 0.8451, 0.2686, 0.8207, 0.2637, 0.7978, 0.2542, 0.7771, 0.2404, 0.7596, 0.2229, 0.7458, 0.2022, 0.7363, 0.1793, 0.7314, 0.1549, 0.7314, 0.1301, 0.7363, 0.1058, 0.7458, 0.08283, 0.7596, 0.06218, 0.7771, 0.04463, 0.7978, 0.03083, 0.8207, 0.02133, 0.8451, 0.01649, 0.8699, 0.01649, 0.8942, 0.02133, 0.9172, 0.03083, 0.9378, 0.04463, 0.9554, 0.06218, 0.9692, 0.08283, 0.9787, 0.1058, 0.9835, 0.1301, 0.9835, 0.1549, 0.9787, 0.1793, 0.9692, 0.2022, 0.9554, 0.2229, 0.9378, 0.2404, 0.9172, 0.2542, 0.7378, 0.07857, 0.7526, 0.05646, 0.7596, 0.06218, 0.7458, 0.08283, 0.7312, 0.07502, 0.7468, 0.05167, 0.7526, 0.05646, 0.7378, 0.07857, 1.0, 0.1285, 1.0, 0.1566, 0.9925, 0.1558, 0.9925, 0.1292, 0.9838, 0.21, 0.9682, 0.2334, 0.9624, 0.2286, 0.9771, 0.2065, 0.8715, -1.943e-08, 0.899, 0.005477, 0.8969, 0.01269, 0.8708, 0.007503, 0.9945, 0.1841, 0.9838, 0.21, 0.9771, 0.2065, 0.9873, 0.1819, 0.8715, 0.2851, 0.8434, 0.2851, 0.8442, 0.2776, 0.8708, 0.2776, 0.8434, 0.2851, 0.8159, 0.2796, 0.8181, 0.2724, 0.8442, 0.2776, 0.9682, 0.2334, 0.9483, 0.2532, 0.9435, 0.2474, 0.9624, 0.2286, 0.8159, 0.2796, 0.79, 0.2688, 0.7935, 0.2622, 0.8181, 0.2724, 0.925, 0.01622, 0.9483, 0.03182, 0.9435, 0.03765, 0.9214, 0.02287, 0.9483, 0.2532, 0.925, 0.2688, 0.9214, 0.2622, 0.9435, 0.2474, 0.7666, 0.2532, 0.7468, 0.2334, 0.7526, 0.2286, 0.7714, 0.2474, 0.79, 0.2688, 0.7666, 0.2532, 0.7714, 0.2474, 0.7935, 0.2622, 0.7312, 0.21, 0.7204, 0.1841, 0.7276, 0.1819, 0.7378, 0.2065, 0.9682, 0.05167, 0.9838, 0.07502, 0.9771, 0.07857, 0.9624, 0.05646, 0.7149, 0.1566, 0.7149, 0.1285, 0.7224, 0.1292, 0.7224, 0.1558, 0.925, 0.2688, 0.899, 0.2796, 0.8969, 0.2724, 0.9214, 0.2622, 0.7204, 0.101, 0.7312, 0.07502, 0.7378, 0.07857, 0.7276, 0.1031, 0.9945, 0.101, 1.0, 0.1285, 0.9925, 0.1292, 0.9873, 0.1031, 0.7468, 0.2334, 0.7312, 0.21, 0.7378, 0.2065, 0.7526, 0.2286, 0.7468, 0.05167, 0.7666, 0.03182, 0.7714, 0.03765, 0.7526, 0.05646, 0.79, 0.01622, 0.8159, 0.005477, 0.8181, 0.01269, 0.7935, 0.02287, 0.7204, 0.1841, 0.7149, 0.1566, 0.7224, 0.1558, 0.7276, 0.1819, 0.8434, -1.958e-08, 0.8715, -1.943e-08, 0.8708, 0.007503, 0.8442, 0.007503, 0.899, 0.005477, 0.925, 0.01622, 0.9214, 0.02287, 0.8969, 0.01269, 1.0, 0.1566, 0.9945, 0.1841, 0.9873, 0.1819, 0.9925, 0.1558, 0.8159, 0.005477, 0.8434, -1.958e-08, 0.8442, 0.007503, 0.8181, 0.01269, 0.7149, 0.1285, 0.7204, 0.101, 0.7276, 0.1031, 0.7224, 0.1292, 0.9483, 0.03182, 0.9682, 0.05167, 0.9624, 0.05646, 0.9435, 0.03765, 0.899, 0.2796, 0.8715, 0.2851, 0.8708, 0.2776, 0.8969, 0.2724, 0.7666, 0.03182, 0.79, 0.01622, 0.7935, 0.02287, 0.7714, 0.03765, 0.9838, 0.07502, 0.9945, 0.101, 0.9873, 0.1031, 0.9771, 0.07857, 0.5954, 0.6398, 0.7149, 0.6398, 0.7149, 0.6008, 0.5954, 0.6008, 0.4759, 0.2542, 0.5954, 0.2542, 0.5954, 0.2082, 0.4759, 0.2082, 0.4759, 0.4086, 0.5954, 0.4086, 0.5954, 0.3696, 0.4759, 0.3696, 0.4759, 0.2975, 0.5954, 0.2975, 0.5954, 0.2542, 0.4759, 0.2542, 0.4759, 0.4519, 0.5954, 0.4519, 0.5954, 0.4086, 0.4759, 0.4086, 0.4759, 0.3365, 0.5954, 0.3365, 0.5954, 0.2975, 0.4759, 0.2975, 0.4759, 0.4979, 0.5954, 0.4979, 0.5954, 0.4519, 0.4759, 0.4519, 0.5954, 0.1751, 0.7149, 0.1751, 0.7149, 0.1282, 0.5954, 0.1282, 0.4759, 0.3696, 0.5954, 0.3696, 0.5954, 0.3365, 0.4759, 0.3365, 0.4759, 0.5447, 0.5954, 0.5447, 0.5954, 0.4979, 0.4759, 0.4979, 0.5954, 0.2211, 0.7149, 0.2211, 0.7149, 0.1751, 0.5954, 0.1751, 0.5954, 0.03897, 0.7149, 0.03897, 0.7149, -2.75e-09, 0.5954, 2.475e-09, 0.4759, 0.5907, 0.5954, 0.5907, 0.5954, 0.5447, 0.4759, 0.5447, 0.5954, 0.3033, 0.7149, 0.3033, 0.7149, 0.2644, 0.5954, 0.2644, 0.5954, 0.08227, 0.7149, 0.08227, 0.7149, 0.03897, 0.5954, 0.03897, 0.4759, 0.634, 0.5954, 0.634, 0.5954, 0.5907, 0.4759, 0.5907, 0.5954, 0.3365, 0.7149, 0.3365, 0.7149, 0.3033, 0.5954, 0.3033, 0.5954, 0.1282, 0.7149, 0.1282, 0.7149, 0.08227, 0.5954, 0.08227, 0.4759, 0.673, 0.5954, 0.673, 0.5954, 0.634, 0.4759, 0.634, 0.5954, 0.3754, 0.7149, 0.3754, 0.7149, 0.3365, 0.5954, 0.3365, 0.5954, 0.2644, 0.7149, 0.2644, 0.7149, 0.2211, 0.5954, 0.2211, 0.4759, 0.7061, 0.5954, 0.7061, 0.5954, 0.673, 0.4759, 0.673, 0.5954, 0.4187, 0.7149, 0.4187, 0.7149, 0.3754, 0.5954, 0.3754, 0.4759, 0.03314, 0.5954, 0.03314, 0.5954, 2.475e-09, 0.4759, 7.7e-09, 0.5954, 0.4647, 0.7149, 0.4647, 0.7149, 0.4187, 0.5954, 0.4187, 0.4759, 0.07211, 0.5954, 0.07211, 0.5954, 0.03314, 0.4759, 0.03314, 0.5954, 0.5116, 0.7149, 0.5116, 0.7149, 0.4647, 0.5954, 0.4647, 0.4759, 0.1154, 0.5954, 0.1154, 0.5954, 0.07211, 0.4759, 0.07211, 0.5954, 0.5575, 0.7149, 0.5575, 0.7149, 0.5116, 0.5954, 0.5116, 0.4759, 0.1614, 0.5954, 0.1614, 0.5954, 0.1154, 0.4759, 0.1154, 0.5954, 0.6008, 0.7149, 0.6008, 0.7149, 0.5575, 0.5954, 0.5575, 0.4759, 0.2082, 0.5954, 0.2082, 0.5954, 0.1614, 0.4759, 0.1614])
me_cylinder_001.materials.append(mat_pokerchipmain)
me_cylinder_001.materials.append(mat_pokerchipaccent)
me_cylinder_001.update()
me_cylinder_002 = bpy.data.meshes.new('Cylinder.002')
me_cylinder_002.from_pydata([(-0.1034, -0.125, 0.5196), (2.181e-09, -0.125, 0.5298), (-0.2027, -0.125, 0.4894), (-0.2943, -0.125, 0.4405), (-0.3746, -0.125, 0.3746), (-0.4405, -0.125, 0.2943), (-0.4894, -0.125, 0.2027), (-0.5196, -0.125, 0.1034), (-0.5298, -0.125, -4.363e-09), (-0.5196, -0.125, -0.1034), (-0.4894, -0.125, -0.2027), (-0.4405, -0.125, -0.2943), (-0.3746, -0.125, -0.3746), (-0.2943, -0.125, -0.4405), (-0.2027, -0.125, -0.4894), (-0.1034, -0.125, -0.5196), (2.181e-09, -0.125, -0.5298), (0.1034, -0.125, -0.5196), (0.2027, -0.125, -0.4894), (0.2943, -0.125, -0.4405), (0.3746, -0.125, -0.3746), (0.4405, -0.125, -0.2943), (0.4894, -0.125, -0.2027), (0.5196, -0.125, -0.1034), (0.5298, -0.125, -4.363e-09), (0.5196, -0.125, 0.1034), (0.4894, -0.125, 0.2027), (0.4405, -0.125, 0.2943), (0.3746, -0.125, 0.3746), (0.2943, -0.125, 0.4405), (0.2027, -0.125, 0.4894), (0.1034, -0.125, 0.5196), (0.1169, -0.125, 0.5876), (0.2293, -0.125, 0.5535), (0.3328, -0.125, 0.4981), (0.4236, -0.125, 0.4236), (0.4981, -0.125, 0.3328), (0.5535, -0.125, 0.2293), (0.5876, -0.125, 0.1169), (0.5991, -0.125, -4.695e-09), (0.5876, -0.125, -0.1169), (0.5535, -0.125, -0.2293), (0.4981, -0.125, -0.3328), (0.4236, -0.125, -0.4236), (0.3328, -0.125, -0.4981), (0.2293, -0.125, -0.5535), (0.1169, -0.125, -0.5876), (2.642e-09, -0.125, -0.5991), (-0.1169, -0.125, -0.5876), (-0.2293, -0.125, -0.5535), (-0.3328, -0.125, -0.4981), (-0.4236, -0.125, -0.4236), (-0.4981, -0.125, -0.3328), (-0.5535, -0.125, -0.2293), (-0.5876, -0.125, -0.1169), (-0.5991, -0.125, -4.695e-09), (-0.5876, -0.125, 0.1169), (-0.5535, -0.125, 0.2293), (-0.4981, -0.125, 0.3328), (-0.4236, -0.125, 0.4236), (-0.3328, -0.125, 0.4981), (-0.2293, -0.125, 0.5535), (2.642e-09, -0.125, 0.5991), (-0.1169, -0.125, 0.5876), (0.1951, -0.125, 0.9808), (0.3827, -0.125, 0.9239), (0.5556, -0.125, 0.8315), (0.7071, -0.125, 0.7071), (0.8315, -0.125, 0.5556), (0.9239, -0.125, 0.3827), (0.9808, -0.125, 0.1951), (1.0, -0.125, -1.067e-08), (0.9808, -0.125, -0.1951), (0.9239, -0.125, -0.3827), (0.8315, -0.125, -0.5556), (0.7071, -0.125, -0.7071), (0.5556, -0.125, -0.8315), (0.3827, -0.125, -0.9239), (0.1951, -0.125, -0.9808), (-2.212e-09, -0.125, -1.0), (-0.1951, -0.125, -0.9808), (-0.3827, -0.125, -0.9239), (-0.5556, -0.125, -0.8315), (-0.7071, -0.125, -0.7071), (-0.8315, -0.125, -0.5556), (-0.9239, -0.125, -0.3827), (-0.9808, -0.125, -0.1951), (-1.0, -0.125, -1.067e-08), (-0.9808, -0.125, 0.1951), (-0.9239, -0.125, 0.3827), (-0.8315, -0.125, 0.5556), (-0.7071, -0.125, 0.7071), (-0.5556, -0.125, 0.8315), (-0.3827, -0.125, 0.9239), (-2.212e-09, -0.125, 1.0), (-0.1951, -0.125, 0.9808), (-0.1107, -0.125, -0.5566), (0.1107, -0.125, -0.5566), (2.337e-09, -0.125, -0.5675), (0.2172, -0.125, -0.5243), (-0.5675, -0.125, -4.51e-09), (0.4719, -0.125, -0.3153), (2.337e-09, -0.125, 0.5675), (0.5566, -0.125, -0.1107), (0.5243, -0.125, -0.2172), (-0.5243, -0.125, -0.2172), (-0.5566, -0.125, -0.1107), (0.5566, -0.125, 0.1107), (0.5675, -0.125, -4.51e-09), (0.4719, -0.125, 0.3153), (0.5243, -0.125, 0.2172), (-0.1107, -0.125, 0.5566), (-0.4013, -0.125, -0.4013), (-0.4719, -0.125, -0.3153), (0.4013, -0.125, 0.4013), (-0.2172, -0.125, 0.5243), (0.3153, -0.125, 0.4719), (0.1107, -0.125, 0.5566), (0.2172, -0.125, 0.5243), (-0.4719, -0.125, 0.3153), (-0.2172, -0.125, -0.5243), (-0.3153, -0.125, -0.4719), (-0.4013, -0.125, 0.4013), (-0.3153, -0.125, 0.4719), (-0.5566, -0.125, 0.1107), (-0.5243, -0.125, 0.2172), (0.4013, -0.125, -0.4013), (0.3153, -0.125, -0.4719), (-0.1034, 0.125, 0.5196), (2.181e-09, 0.125, 0.5298), (-0.2027, 0.125, 0.4894), (-0.2943, 0.125, 0.4405), (-0.3746, 0.125, 0.3746), (-0.4405, 0.125, 0.2943), (-0.4894, 0.125, 0.2027), (-0.5196, 0.125, 0.1034), (-0.5298, 0.125, 6.565e-09), (-0.5196, 0.125, -0.1034), (-0.4894, 0.125, -0.2027), (-0.4405, 0.125, -0.2943), (-0.3746, 0.125, -0.3746), (-0.2943, 0.125, -0.4405), (-0.2027, 0.125, -0.4894), (-0.1034, 0.125, -0.5196), (2.181e-09, 0.125, -0.5298), (0.1034, 0.125, -0.5196), (0.2027, 0.125, -0.4894), (0.2943, 0.125, -0.4405), (0.3746, 0.125, -0.3746), (0.4405, 0.125, -0.2943), (0.4894, 0.125, -0.2027), (0.5196, 0.125, -0.1034), (0.5298, 0.125, 6.565e-09), (0.5196, 0.125, 0.1034), (0.4894, 0.125, 0.2027), (0.4405, 0.125, 0.2943), (0.3746, 0.125, 0.3746), (0.2943, 0.125, 0.4405), (0.2027, 0.125, 0.4894), (0.1034, 0.125, 0.5196), (0.1169, 0.125, 0.5876), (0.2293, 0.125, 0.5535), (0.3328, 0.125, 0.4981), (0.4236, 0.125, 0.4236), (0.4981, 0.125, 0.3328), (0.5535, 0.125, 0.2293), (0.5876, 0.125, 0.1169), (0.5991, 0.125, 6.232e-09), (0.5876, 0.125, -0.1169), (0.5535, 0.125, -0.2293), (0.4981, 0.125, -0.3328), (0.4236, 0.125, -0.4236), (0.3328, 0.125, -0.4981), (0.2293, 0.125, -0.5535), (0.1169, 0.125, -0.5876), (2.642e-09, 0.125, -0.5991), (-0.1169, 0.125, -0.5876), (-0.2293, 0.125, -0.5535), (-0.3328, 0.125, -0.4981), (-0.4236, 0.125, -0.4236), (-0.4981, 0.125, -0.3328), (-0.5535, 0.125, -0.2293), (-0.5876, 0.125, -0.1169), (-0.5991, 0.125, 6.232e-09), (-0.5876, 0.125, 0.1169), (-0.5535, 0.125, 0.2293), (-0.4981, 0.125, 0.3328), (-0.4236, 0.125, 0.4236), (-0.3328, 0.125, 0.4981), (-0.2293, 0.125, 0.5535), (2.642e-09, 0.125, 0.5991), (-0.1169, 0.125, 0.5876), (0.1951, 0.125, 0.9808), (0.3827, 0.125, 0.9239), (0.5556, 0.125, 0.8315), (0.7071, 0.125, 0.7071), (0.8315, 0.125, 0.5556), (0.9239, 0.125, 0.3827), (0.9808, 0.125, 0.1951), (1.0, 0.125, 2.581e-10), (0.9808, 0.125, -0.1951), (0.9239, 0.125, -0.3827), (0.8315, 0.125, -0.5556), (0.7071, 0.125, -0.7071), (0.5556, 0.125, -0.8315), (0.3827, 0.125, -0.9239), (0.1951, 0.125, -0.9808), (-2.212e-09, 0.125, -1.0), (-0.1951, 0.125, -0.9808), (-0.3827, 0.125, -0.9239), (-0.5556, 0.125, -0.8315), (-0.7071, 0.125, -0.7071), (-0.8315, 0.125, -0.5556), (-0.9239, 0.125, -0.3827), (-0.9808, 0.125, -0.1951), (-1.0, 0.125, 2.581e-10), (-0.9808, 0.125, 0.1951), (-0.9239, 0.125, 0.3827), (-0.8315, 0.125, 0.5556), (-0.7071, 0.125, 0.7071), (-0.5556, 0.125, 0.8315), (-0.3827, 0.125, 0.9239), (-2.212e-09, 0.125, 1.0), (-0.1951, 0.125, 0.9808), (-0.1107, 0.125, -0.5566), (0.1107, 0.125, -0.5566), (2.337e-09, 0.125, -0.5675), (0.2172, 0.125, -0.5243), (-0.5675, 0.125, 6.417e-09), (0.4719, 0.125, -0.3153), (2.337e-09, 0.125, 0.5675), (0.5566, 0.125, -0.1107), (0.5243, 0.125, -0.2172), (-0.5243, 0.125, -0.2172), (-0.5566, 0.125, -0.1107), (0.5566, 0.125, 0.1107), (0.5675, 0.125, 6.417e-09), (0.4719, 0.125, 0.3153), (0.5243, 0.125, 0.2172), (-0.1107, 0.125, 0.5566), (-0.4013, 0.125, -0.4013), (-0.4719, 0.125, -0.3153), (0.4013, 0.125, 0.4013), (-0.2172, 0.125, 0.5243), (0.3153, 0.125, 0.4719), (0.1107, 0.125, 0.5566), (0.2172, 0.125, 0.5243), (-0.4719, 0.125, 0.3153), (-0.2172, 0.125, -0.5243), (-0.3153, 0.125, -0.4719), (-0.4013, 0.125, 0.4013), (-0.3153, 0.125, 0.4719), (-0.5566, 0.125, 0.1107), (-0.5243, 0.125, 0.2172), (0.4013, 0.125, -0.4013), (0.3153, 0.125, -0.4719)], [], [(106, 9, 8, 100), (99, 18, 17, 97), (102, 1, 31, 117), (113, 11, 10, 105), (104, 22, 21, 101), (98, 16, 15, 96), (125, 6, 5, 119), (121, 13, 12, 112), (96, 15, 14, 120), (108, 24, 23, 103), (97, 17, 16, 98), (127, 19, 18, 99), (110, 26, 25, 107), (100, 8, 7, 124), (101, 21, 20, 126), (111, 0, 1, 102), (103, 23, 22, 104), (87, 86, 54, 55), (91, 90, 58, 59), (69, 68, 36, 37), (78, 77, 45, 46), (83, 82, 50, 51), (65, 64, 32, 33), (70, 69, 37, 38), (92, 91, 59, 60), (84, 83, 51, 52), (79, 78, 46, 47), (71, 70, 38, 39), (66, 65, 33, 34), (85, 84, 52, 53), (93, 92, 60, 61), (74, 73, 41, 42), (72, 71, 39, 40), (80, 79, 47, 48), (75, 74, 42, 43), (86, 85, 53, 54), (67, 66, 34, 35), (89, 88, 56, 57), (73, 72, 40, 41), (95, 93, 61, 63), (76, 75, 43, 44), (88, 87, 55, 56), (81, 80, 48, 49), (90, 89, 57, 58), (68, 67, 35, 36), (77, 76, 44, 45), (94, 95, 63, 62), (64, 94, 62, 32), (82, 81, 49, 50), (105, 10, 9, 106), (107, 25, 24, 108), (114, 28, 27, 109), (109, 27, 26, 110), (115, 2, 0, 111), (112, 12, 11, 113), (116, 29, 28, 114), (123, 3, 2, 115), (118, 30, 29, 116), (117, 31, 30, 118), (119, 5, 4, 122), (120, 14, 13, 121), (122, 4, 3, 123), (124, 7, 6, 125), (1, 0, 2, 3, 4, 5, 6, 7, 8, 9, 10, 11, 12, 13, 14, 15, 16, 17, 18, 19, 20, 21, 22, 23, 24, 25, 26, 27, 28, 29, 30, 31), (126, 20, 19, 127), (43, 126, 127, 44), (56, 124, 125, 57), (59, 122, 123, 60), (49, 120, 121, 50), (58, 119, 122, 59), (32, 117, 118, 33), (33, 118, 116, 34), (60, 123, 115, 61), (34, 116, 114, 35), (51, 112, 113, 52), (61, 115, 111, 63), (36, 109, 110, 37), (35, 114, 109, 36), (38, 107, 108, 39), (53, 105, 106, 54), (40, 103, 104, 41), (63, 111, 102, 62), (42, 101, 126, 43), (55, 100, 124, 56), (37, 110, 107, 38), (44, 127, 99, 45), (46, 97, 98, 47), (39, 108, 103, 40), (48, 96, 120, 49), (50, 121, 112, 51), (57, 125, 119, 58), (47, 98, 96, 48), (41, 104, 101, 42), (52, 113, 105, 53), (62, 102, 117, 32), (45, 99, 97, 46), (54, 106, 100, 55), (234, 228, 136, 137), (227, 225, 145, 146), (230, 245, 159, 129), (241, 233, 138, 139), (232, 229, 149, 150), (226, 224, 143, 144), (253, 247, 133, 134), (249, 240, 140, 141), (224, 248, 142, 143), (236, 231, 151, 152), (225, 226, 144, 145), (255, 227, 146, 147), (238, 235, 153, 154), (228, 252, 135, 136), (229, 254, 148, 149), (239, 230, 129, 128), (231, 232, 150, 151), (215, 183, 182, 214), (219, 187, 186, 218), (197, 165, 164, 196), (206, 174, 173, 205), (211, 179, 178, 210), (193, 161, 160, 192), (198, 166, 165, 197), (220, 188, 187, 219), (212, 180, 179, 211), (207, 175, 174, 206), (199, 167, 166, 198), (194, 162, 161, 193), (213, 181, 180, 212), (221, 189, 188, 220), (202, 170, 169, 201), (200, 168, 167, 199), (208, 176, 175, 207), (203, 171, 170, 202), (214, 182, 181, 213), (195, 163, 162, 194), (217, 185, 184, 216), (201, 169, 168, 200), (223, 191, 189, 221), (204, 172, 171, 203), (216, 184, 183, 215), (209, 177, 176, 208), (218, 186, 185, 217), (196, 164, 163, 195), (205, 173, 172, 204), (222, 190, 191, 223), (192, 160, 190, 222), (210, 178, 177, 209), (233, 234, 137, 138), (235, 236, 152, 153), (242, 237, 155, 156), (237, 238, 154, 155), (243, 239, 128, 130), (240, 241, 139, 140), (244, 242, 156, 157), (251, 243, 130, 131), (246, 244, 157, 158), (245, 246, 158, 159), (247, 250, 132, 133), (248, 249, 141, 142), (250, 251, 131, 132), (252, 253, 134, 135), (129, 159, 158, 157, 156, 155, 154, 153, 152, 151, 150, 149, 148, 147, 146, 145, 144, 143, 142, 141, 140, 139, 138, 137, 136, 135, 134, 133, 132, 131, 130, 128), (254, 255, 147, 148), (171, 172, 255, 254), (184, 185, 253, 252), (187, 188, 251, 250), (177, 178, 249, 248), (186, 187, 250, 247), (160, 161, 246, 245), (161, 162, 244, 246), (188, 189, 243, 251), (162, 163, 242, 244), (179, 180, 241, 240), (189, 191, 239, 243), (164, 165, 238, 237), (163, 164, 237, 242), (166, 167, 236, 235), (181, 182, 234, 233), (168, 169, 232, 231), (191, 190, 230, 239), (170, 171, 254, 229), (183, 184, 252, 228), (165, 166, 235, 238), (172, 173, 227, 255), (174, 175, 226, 225), (167, 168, 231, 236), (176, 177, 248, 224), (178, 179, 240, 249), (185, 186, 247, 253), (175, 176, 224, 226), (169, 170, 229, 232), (180, 181, 233, 241), (190, 160, 245, 230), (173, 174, 225, 227), (182, 183, 228, 234), (75, 203, 202, 74), (89, 217, 216, 88), (76, 204, 203, 75), (90, 218, 217, 89), (77, 205, 204, 76), (91, 219, 218, 90), (78, 206, 205, 77), (64, 192, 222, 94), (92, 220, 219, 91), (79, 207, 206, 78), (65, 193, 192, 64), (93, 221, 220, 92), (80, 208, 207, 79), (67, 195, 194, 66), (95, 223, 221, 93), (81, 209, 208, 80), (68, 196, 195, 67), (94, 222, 223, 95), (82, 210, 209, 81), (69, 197, 196, 68), (66, 194, 193, 65), (83, 211, 210, 82), (70, 198, 197, 69), (84, 212, 211, 83), (71, 199, 198, 70), (85, 213, 212, 84), (72, 200, 199, 71), (86, 214, 213, 85), (73, 201, 200, 72), (87, 215, 214, 86), (74, 202, 201, 73), (88, 216, 215, 87)])
me_cylinder_002.polygons.foreach_set('use_smooth', [True] * 226)
me_cylinder_002.polygons.foreach_set('material_index', [1, 0, 0, 1, 0, 0, 0, 1, 1, 0, 1, 1, 0, 0, 1, 1, 1, 0, 1, 1, 0, 0, 0, 0, 0, 1, 1, 0, 0, 1, 0, 1, 0, 1, 1, 0, 0, 0, 0, 0, 0, 0, 0, 1, 1, 0, 1, 1, 0, 0, 1, 0, 1, 0, 0, 1, 1, 0, 1, 1, 0, 0, 1, 0, 0, 0, 0, 0, 0, 0, 0, 0, 0, 0, 0, 0, 0, 0, 0, 0, 0, 0, 0, 0, 0, 0, 0, 0, 0, 0, 0, 0, 0, 0, 0, 0, 0, 1, 0, 0, 1, 0, 0, 0, 1, 1, 0, 1, 1, 0, 0, 1, 1, 1, 0, 1, 1, 0, 0, 0, 0, 0, 1, 1, 0, 0, 1, 0, 1, 0, 1, 1, 0, 0, 0, 0, 0, 0, 0, 0, 1, 1, 0, 1, 1, 0, 0, 1, 0, 1, 0, 0, 1, 1, 0, 1, 1, 0, 0, 1, 0, 0, 0, 0, 0, 0, 0, 0, 0, 0, 0, 0, 0, 0, 0, 0, 0, 0, 0, 0, 0, 0, 0, 0, 0, 0, 0, 0, 0, 0, 0, 0, 0, 0, 1, 0, 0, 1, 0, 1, 0, 1, 0, 1, 0, 0, 1, 0, 0, 0, 1, 1, 0, 1, 0, 0, 0, 1, 0, 1, 0, 0, 0, 0, 1, 0])
_uv = me_cylinder_002.uv_layers.new(name='UVMap')
_uv.uv.foreach_set('vector', [0.7246, 0.6473, 0.7255, 0.6563, 0.7012, 0.6612, 0.6985, 0.6525, 0.873, 0.7957, 0.864, 0.7948, 0.864, 0.7699, 0.873, 0.7691, 0.6081, 0.8217, 0.6167, 0.8191, 0.6262, 0.8421, 0.6183, 0.8463, 0.7773, 0.6525, 0.7747, 0.6612, 0.7503, 0.6563, 0.7512, 0.6473, 0.824, 0.8872, 0.8183, 0.8803, 0.8358, 0.8627, 0.8428, 0.8684, 0.8678, 0.743, 0.8591, 0.7456, 0.8496, 0.7226, 0.8576, 0.7184, 0.6518, 0.6775, 0.6576, 0.6844, 0.64, 0.702, 0.633, 0.6963, 0.824, 0.6775, 0.8183, 0.6844, 0.7976, 0.6707, 0.8019, 0.6627, 0.8576, 0.7184, 0.8496, 0.7226, 0.8358, 0.702, 0.8428, 0.6963, 0.7773, 0.9122, 0.7747, 0.9036, 0.7976, 0.8941, 0.8019, 0.902, 0.873, 0.7691, 0.864, 0.7699, 0.8591, 0.7456, 0.8678, 0.743, 0.8678, 0.8217, 0.8591, 0.8191, 0.864, 0.7948, 0.873, 0.7957, 0.7246, 0.9174, 0.7255, 0.9084, 0.7503, 0.9084, 0.7512, 0.9174, 0.6985, 0.6525, 0.7012, 0.6612, 0.6782, 0.6707, 0.674, 0.6627, 0.8428, 0.8684, 0.8358, 0.8627, 0.8496, 0.8421, 0.8576, 0.8463, 0.6029, 0.7957, 0.6119, 0.7948, 0.6167, 0.8191, 0.6081, 0.8217, 0.8019, 0.902, 0.7976, 0.8941, 0.8183, 0.8803, 0.824, 0.8872, 0.2614, 1.125e-08, 0.2145, 7.19e-09, 0.2239, 0.09539, 0.252, 0.09539, 0.4227, 0.08626, 0.3896, 0.05312, 0.3288, 0.1272, 0.3486, 0.1471, 0.3073, 0.4667, 0.3506, 0.4488, 0.3054, 0.3642, 0.2795, 0.375, 1.481e-08, 0.2614, 0.009143, 0.3073, 0.1009, 0.2795, 0.09539, 0.252, 0.08626, 0.05312, 0.05312, 0.08626, 0.1272, 0.1471, 0.1471, 0.1272, 0.4488, 0.3506, 0.4667, 0.3073, 0.375, 0.2795, 0.3642, 0.3054, 0.2614, 0.4759, 0.3073, 0.4667, 0.2795, 0.375, 0.252, 0.3805, 0.4488, 0.1252, 0.4227, 0.08626, 0.3486, 0.1471, 0.3642, 0.1704, 0.1252, 0.02708, 0.08626, 0.05312, 0.1471, 0.1272, 0.1704, 0.1116, 1.886e-08, 0.2145, 1.481e-08, 0.2614, 0.09539, 0.252, 0.09539, 0.2239, 0.2145, 0.4759, 0.2614, 0.4759, 0.252, 0.3805, 0.2239, 0.3805, 0.4227, 0.3896, 0.4488, 0.3506, 0.3642, 0.3054, 0.3486, 0.3288, 0.1685, 0.009143, 0.1252, 0.02708, 0.1704, 0.1116, 0.1964, 0.1009, 0.4667, 0.1685, 0.4488, 0.1252, 0.3642, 0.1704, 0.375, 0.1964, 0.08626, 0.4227, 0.1252, 0.4488, 0.1704, 0.3642, 0.1471, 0.3486, 0.1685, 0.4667, 0.2145, 0.4759, 0.2239, 0.3805, 0.1964, 0.375, 0.009143, 0.1685, 1.886e-08, 0.2145, 0.09539, 0.2239, 0.1009, 0.1964, 0.05312, 0.3896, 0.08626, 0.4227, 0.1471, 0.3486, 0.1272, 0.3288, 0.2145, 7.19e-09, 0.1685, 0.009143, 0.1964, 0.1009, 0.2239, 0.09539, 0.3896, 0.4227, 0.4227, 0.3896, 0.3486, 0.3288, 0.3288, 0.3486, 0.3506, 0.02708, 0.3073, 0.009143, 0.2795, 0.1009, 0.3054, 0.1116, 0.1252, 0.4488, 0.1685, 0.4667, 0.1964, 0.375, 0.1704, 0.3642, 0.4759, 0.2145, 0.4667, 0.1685, 0.375, 0.1964, 0.3805, 0.2239, 0.02708, 0.3506, 0.05312, 0.3896, 0.1272, 0.3288, 0.1116, 0.3054, 0.3073, 0.009143, 0.2614, 1.125e-08, 0.252, 0.09539, 0.2795, 0.1009, 0.02708, 0.1252, 0.009143, 0.1685, 0.1009, 0.1964, 0.1116, 0.1704, 0.3896, 0.05312, 0.3506, 0.02708, 0.3054, 0.1116, 0.3288, 0.1272, 0.3506, 0.4488, 0.3896, 0.4227, 0.3288, 0.3486, 0.3054, 0.3642, 0.009143, 0.3073, 0.02708, 0.3506, 0.1116, 0.3054, 0.1009, 0.2795, 0.4759, 0.2614, 0.4759, 0.2145, 0.3805, 0.2239, 0.3805, 0.252, 0.4667, 0.3073, 0.4759, 0.2614, 0.3805, 0.252, 0.375, 0.2795, 0.05312, 0.08626, 0.02708, 0.1252, 0.1116, 0.1704, 0.1272, 0.1471, 0.7512, 0.6473, 0.7503, 0.6563, 0.7255, 0.6563, 0.7246, 0.6473, 0.7512, 0.9174, 0.7503, 0.9084, 0.7747, 0.9036, 0.7773, 0.9122, 0.674, 0.902, 0.6782, 0.8941, 0.7012, 0.9036, 0.6985, 0.9122, 0.6985, 0.9122, 0.7012, 0.9036, 0.7255, 0.9084, 0.7246, 0.9174, 0.6029, 0.7691, 0.6119, 0.7699, 0.6119, 0.7948, 0.6029, 0.7957, 0.8019, 0.6627, 0.7976, 0.6707, 0.7747, 0.6612, 0.7773, 0.6525, 0.6518, 0.8872, 0.6576, 0.8803, 0.6782, 0.8941, 0.674, 0.902, 0.6081, 0.743, 0.6167, 0.7456, 0.6119, 0.7699, 0.6029, 0.7691, 0.633, 0.8684, 0.64, 0.8627, 0.6576, 0.8803, 0.6518, 0.8872, 0.6183, 0.8463, 0.6262, 0.8421, 0.64, 0.8627, 0.633, 0.8684, 0.633, 0.6963, 0.64, 0.702, 0.6262, 0.7226, 0.6183, 0.7184, 0.8428, 0.6963, 0.8358, 0.702, 0.8183, 0.6844, 0.824, 0.6775, 0.6183, 0.7184, 0.6262, 0.7226, 0.6167, 0.7456, 0.6081, 0.743, 0.674, 0.6627, 0.6782, 0.6707, 0.6576, 0.6844, 0.6518, 0.6775, 0.6167, 0.8191, 0.6119, 0.7948, 0.6119, 0.7699, 0.6167, 0.7456, 0.6262, 0.7226, 0.64, 0.702, 0.6576, 0.6844, 0.6782, 0.6707, 0.7012, 0.6612, 0.7255, 0.6563, 0.7503, 0.6563, 0.7747, 0.6612, 0.7976, 0.6707, 0.8183, 0.6844, 0.8358, 0.702, 0.8496, 0.7226, 0.8591, 0.7456, 0.864, 0.7699, 0.864, 0.7948, 0.8591, 0.8191, 0.8496, 0.8421, 0.8358, 0.8627, 0.8183, 0.8803, 0.7976, 0.8941, 0.7747, 0.9036, 0.7503, 0.9084, 0.7255, 0.9084, 0.7012, 0.9036, 0.6782, 0.8941, 0.6576, 0.8803, 0.64, 0.8627, 0.6262, 0.8421, 0.8576, 0.8463, 0.8496, 0.8421, 0.8591, 0.8191, 0.8678, 0.8217, 0.8642, 0.8499, 0.8576, 0.8463, 0.8678, 0.8217, 0.875, 0.8239, 0.6704, 0.656, 0.674, 0.6627, 0.6518, 0.6775, 0.6471, 0.6716, 0.6116, 0.7148, 0.6183, 0.7184, 0.6081, 0.743, 0.6009, 0.7408, 0.8486, 0.6915, 0.8428, 0.6963, 0.824, 0.6775, 0.8288, 0.6716, 0.6272, 0.6915, 0.633, 0.6963, 0.6183, 0.7184, 0.6116, 0.7148, 0.6116, 0.8499, 0.6183, 0.8463, 0.633, 0.8684, 0.6272, 0.8732, 0.6272, 0.8732, 0.633, 0.8684, 0.6518, 0.8872, 0.6471, 0.8931, 0.6009, 0.7408, 0.6081, 0.743, 0.6029, 0.7691, 0.5954, 0.7683, 0.6471, 0.8931, 0.6518, 0.8872, 0.674, 0.902, 0.6704, 0.9087, 0.8054, 0.656, 0.8019, 0.6627, 0.7773, 0.6525, 0.7795, 0.6453, 0.5954, 0.7683, 0.6029, 0.7691, 0.6029, 0.7957, 0.5954, 0.7964, 0.6964, 0.9194, 0.6985, 0.9122, 0.7246, 0.9174, 0.7239, 0.9249, 0.6704, 0.9087, 0.674, 0.902, 0.6985, 0.9122, 0.6964, 0.9194, 0.752, 0.9249, 0.7512, 0.9174, 0.7773, 0.9122, 0.7795, 0.9194, 0.752, 0.6398, 0.7512, 0.6473, 0.7246, 0.6473, 0.7239, 0.6398, 0.8054, 0.9087, 0.8019, 0.902, 0.824, 0.8872, 0.8288, 0.8931, 0.5954, 0.7964, 0.6029, 0.7957, 0.6081, 0.8217, 0.6009, 0.8239, 0.8486, 0.8732, 0.8428, 0.8684, 0.8576, 0.8463, 0.8642, 0.8499, 0.6964, 0.6453, 0.6985, 0.6525, 0.674, 0.6627, 0.6704, 0.656, 0.7239, 0.9249, 0.7246, 0.9174, 0.7512, 0.9174, 0.752, 0.9249, 0.875, 0.8239, 0.8678, 0.8217, 0.873, 0.7957, 0.8805, 0.7964, 0.8805, 0.7683, 0.873, 0.7691, 0.8678, 0.743, 0.875, 0.7408, 0.7795, 0.9194, 0.7773, 0.9122, 0.8019, 0.902, 0.8054, 0.9087, 0.8642, 0.7148, 0.8576, 0.7184, 0.8428, 0.6963, 0.8486, 0.6915, 0.8288, 0.6716, 0.824, 0.6775, 0.8019, 0.6627, 0.8054, 0.656, 0.6471, 0.6716, 0.6518, 0.6775, 0.633, 0.6963, 0.6272, 0.6915, 0.875, 0.7408, 0.8678, 0.743, 0.8576, 0.7184, 0.8642, 0.7148, 0.8288, 0.8931, 0.824, 0.8872, 0.8428, 0.8684, 0.8486, 0.8732, 0.7795, 0.6453, 0.7773, 0.6525, 0.7512, 0.6473, 0.752, 0.6398, 0.6009, 0.8239, 0.6081, 0.8217, 0.6183, 0.8463, 0.6116, 0.8499, 0.8805, 0.7964, 0.873, 0.7957, 0.873, 0.7691, 0.8805, 0.7683, 0.7239, 0.6398, 0.7246, 0.6473, 0.6985, 0.6525, 0.6964, 0.6453, 0.9771, 0.07857, 0.9873, 0.1031, 0.9787, 0.1058, 0.9692, 0.08283, 0.7714, 0.03765, 0.7935, 0.02287, 0.7978, 0.03083, 0.7771, 0.04463, 0.8969, 0.2724, 0.8708, 0.2776, 0.8699, 0.2686, 0.8942, 0.2637, 0.9435, 0.03765, 0.9624, 0.05646, 0.9554, 0.06218, 0.9378, 0.04463, 0.7224, 0.1292, 0.7276, 0.1031, 0.7363, 0.1058, 0.7314, 0.1301, 0.8181, 0.01269, 0.8442, 0.007503, 0.8451, 0.01649, 0.8207, 0.02133, 0.9925, 0.1558, 0.9873, 0.1819, 0.9787, 0.1793, 0.9835, 0.1549, 0.8969, 0.01269, 0.9214, 0.02287, 0.9172, 0.03083, 0.8942, 0.02133, 0.8442, 0.007503, 0.8708, 0.007503, 0.8699, 0.01649, 0.8451, 0.01649, 0.7276, 0.1819, 0.7224, 0.1558, 0.7314, 0.1549, 0.7363, 0.1793, 0.7935, 0.02287, 0.8181, 0.01269, 0.8207, 0.02133, 0.7978, 0.03083, 0.7526, 0.05646, 0.7714, 0.03765, 0.7771, 0.04463, 0.7596, 0.06218, 0.7526, 0.2286, 0.7378, 0.2065, 0.7458, 0.2022, 0.7596, 0.2229, 0.9873, 0.1031, 0.9925, 0.1292, 0.9835, 0.1301, 0.9787, 0.1058, 0.7276, 0.1031, 0.7378, 0.07857, 0.7458, 0.08283, 0.7363, 0.1058, 0.9214, 0.2622, 0.8969, 0.2724, 0.8942, 0.2637, 0.9172, 0.2542, 0.7224, 0.1558, 0.7224, 0.1292, 0.7314, 0.1301, 0.7314, 0.1549, 0.2145, 0.9517, 0.2239, 0.8563, 0.1964, 0.8508, 0.1685, 0.9426, 0.3896, 0.8986, 0.3288, 0.8245, 0.3054, 0.8401, 0.3506, 0.9246, 0.3506, 0.5029, 0.3054, 0.5875, 0.3288, 0.6031, 0.3896, 0.529, 0.009143, 0.6444, 0.1009, 0.6722, 0.1116, 0.6463, 0.02708, 0.6011, 0.05312, 0.8655, 0.1272, 0.8046, 0.1116, 0.7813, 0.02708, 0.8265, 0.4667, 0.6444, 0.375, 0.6722, 0.3805, 0.6997, 0.4759, 0.6903, 0.3073, 0.485, 0.2795, 0.5767, 0.3054, 0.5875, 0.3506, 0.5029, 0.4227, 0.8655, 0.3486, 0.8046, 0.3288, 0.8245, 0.3896, 0.8986, 0.08626, 0.8986, 0.1471, 0.8245, 0.1272, 0.8046, 0.05312, 0.8655, 9.508e-09, 0.6903, 0.09539, 0.6997, 0.1009, 0.6722, 0.009143, 0.6444, 0.2614, 0.4759, 0.252, 0.5712, 0.2795, 0.5767, 0.3073, 0.485, 0.4488, 0.6011, 0.3642, 0.6463, 0.375, 0.6722, 0.4667, 0.6444, 0.1252, 0.9246, 0.1704, 0.8401, 0.1471, 0.8245, 0.08626, 0.8986, 0.4488, 0.8265, 0.3642, 0.7813, 0.3486, 0.8046, 0.4227, 0.8655, 0.1252, 0.5029, 0.1704, 0.5875, 0.1964, 0.5767, 0.1685, 0.485, 0.2145, 0.4759, 0.2239, 0.5712, 0.252, 0.5712, 0.2614, 0.4759, 5.453e-09, 0.7372, 0.09539, 0.7278, 0.09539, 0.6997, 9.508e-09, 0.6903, 0.08626, 0.529, 0.1471, 0.6031, 0.1704, 0.5875, 0.1252, 0.5029, 0.1685, 0.9426, 0.1964, 0.8508, 0.1704, 0.8401, 0.1252, 0.9246, 0.4227, 0.5621, 0.3486, 0.6229, 0.3642, 0.6463, 0.4488, 0.6011, 0.3073, 0.9426, 0.2795, 0.8508, 0.252, 0.8563, 0.2614, 0.9517, 0.1685, 0.485, 0.1964, 0.5767, 0.2239, 0.5712, 0.2145, 0.4759, 0.4667, 0.7832, 0.375, 0.7554, 0.3642, 0.7813, 0.4488, 0.8265, 0.05312, 0.5621, 0.1272, 0.6229, 0.1471, 0.6031, 0.08626, 0.529, 0.2614, 0.9517, 0.252, 0.8563, 0.2239, 0.8563, 0.2145, 0.9517, 0.009143, 0.7832, 0.1009, 0.7554, 0.09539, 0.7278, 5.453e-09, 0.7372, 0.3506, 0.9246, 0.3054, 0.8401, 0.2795, 0.8508, 0.3073, 0.9426, 0.3896, 0.529, 0.3288, 0.6031, 0.3486, 0.6229, 0.4227, 0.5621, 0.02708, 0.6011, 0.1116, 0.6463, 0.1272, 0.6229, 0.05312, 0.5621, 0.4759, 0.7372, 0.3805, 0.7278, 0.375, 0.7554, 0.4667, 0.7832, 0.4759, 0.6903, 0.3805, 0.6997, 0.3805, 0.7278, 0.4759, 0.7372, 0.02708, 0.8265, 0.1116, 0.7813, 0.1009, 0.7554, 0.009143, 0.7832, 0.9624, 0.05646, 0.9771, 0.07857, 0.9692, 0.08283, 0.9554, 0.06218, 0.7378, 0.2065, 0.7276, 0.1819, 0.7363, 0.1793, 0.7458, 0.2022, 0.7935, 0.2622, 0.7714, 0.2474, 0.7771, 0.2404, 0.7978, 0.2542, 0.7714, 0.2474, 0.7526, 0.2286, 0.7596, 0.2229, 0.7771, 0.2404, 0.9435, 0.2474, 0.9214, 0.2622, 0.9172, 0.2542, 0.9378, 0.2404, 0.9214, 0.02287, 0.9435, 0.03765, 0.9378, 0.04463, 0.9172, 0.03083, 0.8181, 0.2724, 0.7935, 0.2622, 0.7978, 0.2542, 0.8207, 0.2637, 0.9624, 0.2286, 0.9435, 0.2474, 0.9378, 0.2404, 0.9554, 0.2229, 0.8442, 0.2776, 0.8181, 0.2724, 0.8207, 0.2637, 0.8451, 0.2686, 0.8708, 0.2776, 0.8442, 0.2776, 0.8451, 0.2686, 0.8699, 0.2686, 0.9873, 0.1819, 0.9771, 0.2065, 0.9692, 0.2022, 0.9787, 0.1793, 0.8708, 0.007503, 0.8969, 0.01269, 0.8942, 0.02133, 0.8699, 0.01649, 0.9771, 0.2065, 0.9624, 0.2286, 0.9554, 0.2229, 0.9692, 0.2022, 0.9925, 0.1292, 0.9925, 0.1558, 0.9835, 0.1549, 0.9835, 0.1301, 0.8942, 0.2637, 0.8699, 0.2686, 0.8451, 0.2686, 0.8207, 0.2637, 0.7978, 0.2542, 0.7771, 0.2404, 0.7596, 0.2229, 0.7458, 0.2022, 0.7363, 0.1793, 0.7314, 0.1549, 0.7314, 0.1301, 0.7363, 0.1058, 0.7458, 0.08283, 0.7596, 0.06218, 0.7771, 0.04463, 0.7978, 0.03083, 0.8207, 0.02133, 0.8451, 0.01649, 0.8699, 0.01649, 0.8942, 0.02133, 0.9172, 0.03083, 0.9378, 0.04463, 0.9554, 0.06218, 0.9692, 0.08283, 0.9787, 0.1058, 0.9835, 0.1301, 0.9835, 0.1549, 0.9787, 0.1793, 0.9692, 0.2022, 0.9554, 0.2229, 0.9378, 0.2404, 0.9172, 0.2542, 0.7378, 0.07857, 0.7526, 0.05646, 0.7596, 0.06218, 0.7458, 0.08283, 0.7312, 0.07502, 0.7468, 0.05167, 0.7526, 0.05646, 0.7378, 0.07857, 1.0, 0.1285, 1.0, 0.1566, 0.9925, 0.1558, 0.9925, 0.1292, 0.9838, 0.21, 0.9682, 0.2334, 0.9624, 0.2286, 0.9771, 0.2065, 0.8715, -1.943e-08, 0.899, 0.005477, 0.8969, 0.01269, 0.8708, 0.007503, 0.9945, 0.1841, 0.9838, 0.21, 0.9771, 0.2065, 0.9873, 0.1819, 0.8715, 0.2851, 0.8434, 0.2851, 0.8442, 0.2776, 0.8708, 0.2776, 0.8434, 0.2851, 0.8159, 0.2796, 0.8181, 0.2724, 0.8442, 0.2776, 0.9682, 0.2334, 0.9483, 0.2532, 0.9435, 0.2474, 0.9624, 0.2286, 0.8159, 0.2796, 0.79, 0.2688, 0.7935, 0.2622, 0.8181, 0.2724, 0.925, 0.01622, 0.9483, 0.03182, 0.9435, 0.03765, 0.9214, 0.02287, 0.9483, 0.2532, 0.925, 0.2688, 0.9214, 0.2622, 0.9435, 0.2474, 0.7666, 0.2532, 0.7468, 0.2334, 0.7526, 0.2286, 0.7714, 0.2474, 0.79, 0.2688, 0.7666, 0.2532, 0.7714, 0.2474, 0.7935, 0.2622, 0.7312, 0.21, 0.7204, 0.1841, 0.7276, 0.1819, 0.7378, 0.2065, 0.9682, 0.05167, 0.9838, 0.07502, 0.9771, 0.07857, 0.9624, 0.05646, 0.7149, 0.1566, 0.7149, 0.1285, 0.7224, 0.1292, 0.7224, 0.1558, 0.925, 0.2688, 0.899, 0.2796, 0.8969, 0.2724, 0.9214, 0.2622, 0.7204, 0.101, 0.7312, 0.07502, 0.7378, 0.07857, 0.7276, 0.1031, 0.9945, 0.101, 1.0, 0.1285, 0.9925, 0.1292, 0.9873, 0.1031, 0.7468, 0.2334, 0.7312, 0.21, 0.7378, 0.2065, 0.7526, 0.2286, 0.7468, 0.05167, 0.7666, 0.03182, 0.7714, 0.03765, 0.7526, 0.05646, 0.79, 0.01622, 0.8159, 0.005477, 0.8181, 0.01269, 0.7935, 0.02287, 0.7204, 0.1841, 0.7149, 0.1566, 0.7224, 0.1558, 0.7276, 0.1819, 0.8434, -1.958e-08, 0.8715, -1.943e-08, 0.8708, 0.007503, 0.8442, 0.007503, 0.899, 0.005477, 0.925, 0.01622, 0.9214, 0.02287, 0.8969, 0.01269, 1.0, 0.1566, 0.9945, 0.1841, 0.9873, 0.1819, 0.9925, 0.1558, 0.8159, 0.005477, 0.8434, -1.958e-08, 0.8442, 0.007503, 0.8181, 0.01269, 0.7149, 0.1285, 0.7204, 0.101, 0.7276, 0.1031, 0.7224, 0.1292, 0.9483, 0.03182, 0.9682, 0.05167, 0.9624, 0.05646, 0.9435, 0.03765, 0.899, 0.2796, 0.8715, 0.2851, 0.8708, 0.2776, 0.8969, 0.2724, 0.7666, 0.03182, 0.79, 0.01622, 0.7935, 0.02287, 0.7714, 0.03765, 0.9838, 0.07502, 0.9945, 0.101, 0.9873, 0.1031, 0.9771, 0.07857, 0.5954, 0.6398, 0.7149, 0.6398, 0.7149, 0.6008, 0.5954, 0.6008, 0.4759, 0.2542, 0.5954, 0.2542, 0.5954, 0.2082, 0.4759, 0.2082, 0.4759, 0.4086, 0.5954, 0.4086, 0.5954, 0.3696, 0.4759, 0.3696, 0.4759, 0.2975, 0.5954, 0.2975, 0.5954, 0.2542, 0.4759, 0.2542, 0.4759, 0.4519, 0.5954, 0.4519, 0.5954, 0.4086, 0.4759, 0.4086, 0.4759, 0.3365, 0.5954, 0.3365, 0.5954, 0.2975, 0.4759, 0.2975, 0.4759, 0.4979, 0.5954, 0.4979, 0.5954, 0.4519, 0.4759, 0.4519, 0.5954, 0.1751, 0.7149, 0.1751, 0.7149, 0.1282, 0.5954, 0.1282, 0.4759, 0.3696, 0.5954, 0.3696, 0.5954, 0.3365, 0.4759, 0.3365, 0.4759, 0.5447, 0.5954, 0.5447, 0.5954, 0.4979, 0.4759, 0.4979, 0.5954, 0.2211, 0.7149, 0.2211, 0.7149, 0.1751, 0.5954, 0.1751, 0.5954, 0.03897, 0.7149, 0.03897, 0.7149, -2.75e-09, 0.5954, 2.475e-09, 0.4759, 0.5907, 0.5954, 0.5907, 0.5954, 0.5447, 0.4759, 0.5447, 0.5954, 0.3033, 0.7149, 0.3033, 0.7149, 0.2644, 0.5954, 0.2644, 0.5954, 0.08227, 0.7149, 0.08227, 0.7149, 0.03897, 0.5954, 0.03897, 0.4759, 0.634, 0.5954, 0.634, 0.5954, 0.5907, 0.4759, 0.5907, 0.5954, 0.3365, 0.7149, 0.3365, 0.7149, 0.3033, 0.5954, 0.3033, 0.5954, 0.1282, 0.7149, 0.1282, 0.7149, 0.08227, 0.5954, 0.08227, 0.4759, 0.673, 0.5954, 0.673, 0.5954, 0.634, 0.4759, 0.634, 0.5954, 0.3754, 0.7149, 0.3754, 0.7149, 0.3365, 0.5954, 0.3365, 0.5954, 0.2644, 0.7149, 0.2644, 0.7149, 0.2211, 0.5954, 0.2211, 0.4759, 0.7061, 0.5954, 0.7061, 0.5954, 0.673, 0.4759, 0.673, 0.5954, 0.4187, 0.7149, 0.4187, 0.7149, 0.3754, 0.5954, 0.3754, 0.4759, 0.03314, 0.5954, 0.03314, 0.5954, 2.475e-09, 0.4759, 7.7e-09, 0.5954, 0.4647, 0.7149, 0.4647, 0.7149, 0.4187, 0.5954, 0.4187, 0.4759, 0.07211, 0.5954, 0.07211, 0.5954, 0.03314, 0.4759, 0.03314, 0.5954, 0.5116, 0.7149, 0.5116, 0.7149, 0.4647, 0.5954, 0.4647, 0.4759, 0.1154, 0.5954, 0.1154, 0.5954, 0.07211, 0.4759, 0.07211, 0.5954, 0.5575, 0.7149, 0.5575, 0.7149, 0.5116, 0.5954, 0.5116, 0.4759, 0.1614, 0.5954, 0.1614, 0.5954, 0.1154, 0.4759, 0.1154, 0.5954, 0.6008, 0.7149, 0.6008, 0.7149, 0.5575, 0.5954, 0.5575, 0.4759, 0.2082, 0.5954, 0.2082, 0.5954, 0.1614, 0.4759, 0.1614])
me_cylinder_002.materials.append(mat_pokerchipmain)
me_cylinder_002.materials.append(mat_pokerchipaccent)
me_cylinder_002.update()
me_plane = bpy.data.meshes.new('Plane')
me_plane.from_pydata([(-1.0, -1.0, 0.0), (1.0, -1.0, 0.0), (-1.0, 1.0, 0.0), (1.0, 1.0, 0.0)], [], [(0, 1, 3, 2)])
_uv = me_plane.uv_layers.new(name='UVMap')
_uv.uv.foreach_set('vector', [0.0, 0.0, 1.0, 0.0, 1.0, 1.0, 0.0, 1.0])
me_plane.materials.append(mat_material_001)
me_plane.update()

# ---- objects
ob_poker_chip = bpy.data.objects.new('Poker Chip', me_cylinder_001)
ob_poker_chip_001 = bpy.data.objects.new('Poker Chip.001', me_cylinder_002)
ob_empty = bpy.data.objects.new('Empty', None)
ob_camera = bpy.data.objects.new('Camera', cam_camera)
ob_plane = bpy.data.objects.new('Plane', me_plane)

# ---- transforms, parenting, visibility, modifiers, constraints
ob_poker_chip.location = (0.0, 0.0, 0.0)
ob_poker_chip_001.location = (10.0, 0.0, 0.0)
ob_poker_chip_001.rotation_euler = (1.571, -0.0, 0.0)
_m = ob_poker_chip_001.modifiers.new('Array', 'ARRAY')
_m.count = 10
_m.relative_offset_displace = (0.0, 1.0, 0.0)
_m.use_object_offset = True
_m.offset_object = ob_empty
ob_empty.location = (10.0, 0.0, 0.0)
ob_empty.rotation_euler = (1.571, -0.0, -0.4793)
ob_camera.location = (9.9, -11.98, 1.302)
ob_camera.rotation_euler = (1.557, -2.23e-07, -0.01396)
ob_plane.location = (10.0, 5.0, 0.0)
ob_plane.rotation_euler = (1.571, -0.0, 0.0)
ob_plane.scale = (10.0, 10.0, 10.0)

# ---- collection membership
col_collection.objects.link(ob_poker_chip)
col_collection.objects.link(ob_poker_chip_001)
col_collection.objects.link(ob_empty)
col_collection.objects.link(ob_camera)
col_collection.objects.link(ob_plane)

# ---- scene / render settings (as saved in the file)
scene.camera = ob_camera
scene.frame_start = 1; scene.frame_end = 250; scene.frame_set(1)
scene.render.engine = 'BLENDER_EEVEE_NEXT'
scene.render.resolution_x = 1080
scene.cycles.sampling_pattern = 'TABULATED_SOBOL'
scene.cycles.bake_type = 'DIFFUSE'
bpy.context.view_layer.update()

# ---- added for rendering (the .blend has no usable light): sun
light_auto_sun = bpy.data.lights.new('AutoSun', 'SUN')
light_auto_sun.energy = 3.0
light_auto_sun.angle = 0.0523599
ob_auto_sun = bpy.data.objects.new('AutoSun', light_auto_sun)
scene.collection.objects.link(ob_auto_sun)
ob_auto_sun.rotation_euler = (0.872665, 0.174533, 0.523599)
bpy.context.view_layer.update()
